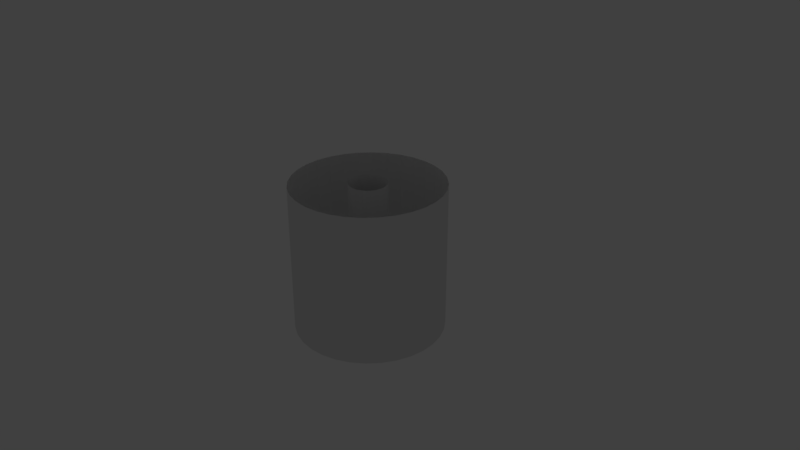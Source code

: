 # Source: tubes.blend  (saved by Blender 2.79.0; exported with 4.5.12 LTS)
import bpy
from mathutils import Matrix  # noqa: F401  (used for matrix-valued properties, if any)

bpy.ops.wm.read_factory_settings(use_empty=True)
scene = bpy.context.scene
scene.name = 'Scene'

# ---- collections
col_collection_1 = bpy.data.collections.new('Collection 1'); scene.collection.children.link(col_collection_1)
col_collection_1.hide_render = True
col_collection_1.hide_viewport = True
col_collection_2 = bpy.data.collections.new('Collection 2'); scene.collection.children.link(col_collection_2)
col_collection_2.hide_render = True
col_collection_2.hide_viewport = True
col_collection_3 = bpy.data.collections.new('Collection 3'); scene.collection.children.link(col_collection_3)
col_collection_3.hide_render = True
col_collection_3.hide_viewport = True
col_collection_4 = bpy.data.collections.new('Collection 4'); scene.collection.children.link(col_collection_4)
col_collection_4.hide_render = True
col_collection_4.hide_viewport = True
col_collection_5 = bpy.data.collections.new('Collection 5'); scene.collection.children.link(col_collection_5)
col_collection_5.hide_render = True
col_collection_5.hide_viewport = True
col_collection_6 = bpy.data.collections.new('Collection 6'); scene.collection.children.link(col_collection_6)
col_collection_6.hide_render = True
col_collection_6.hide_viewport = True
col_collection_7 = bpy.data.collections.new('Collection 7'); scene.collection.children.link(col_collection_7)
col_collection_7.hide_render = True
col_collection_7.hide_viewport = True
col_collection_8 = bpy.data.collections.new('Collection 8'); scene.collection.children.link(col_collection_8)
col_collection_8.hide_render = True
col_collection_8.hide_viewport = True
col_collection_9 = bpy.data.collections.new('Collection 9'); scene.collection.children.link(col_collection_9)
col_collection_9.hide_render = True
col_collection_9.hide_viewport = True
col_collection_10 = bpy.data.collections.new('Collection 10'); scene.collection.children.link(col_collection_10)
col_collection_10.hide_render = True
col_collection_10.hide_viewport = True
col_collection_11 = bpy.data.collections.new('Collection 11'); scene.collection.children.link(col_collection_11)
col_collection_11.hide_render = True
col_collection_11.hide_viewport = True
col_collection_12 = bpy.data.collections.new('Collection 12'); scene.collection.children.link(col_collection_12)
col_collection_12.hide_render = True
col_collection_12.hide_viewport = True
col_collection_13 = bpy.data.collections.new('Collection 13'); scene.collection.children.link(col_collection_13)
col_collection_13.hide_render = True
col_collection_13.hide_viewport = True
col_collection_14 = bpy.data.collections.new('Collection 14'); scene.collection.children.link(col_collection_14)

# ---- world
world_world = bpy.data.worlds.new('World'); scene.world = world_world
world_world.color = (0.05088, 0.05088, 0.05088)
world_world.use_sun_shadow = False
world_world.sun_shadow_jitter_overblur = 0.0
world_world.cycles.sampling_method = 'MANUAL'

# ---- cameras
cam_camera = bpy.data.cameras.new('Camera')
cam_camera.clip_end = 100.0
cam_camera.lens = 35.0
cam_camera.sensor_width = 32.0
cam_camera.sensor_height = 18.0
cam_camera.ortho_scale = 7.314
cam_camera.dof.focus_distance = 0.0
cam_camera.dof.aperture_fstop = 128.0

# ---- lights
light_lamp = bpy.data.lights.new('Lamp', 'POINT')
light_lamp.transmission_factor = 0.0
light_lamp.cutoff_distance = 30.0
light_lamp.energy = 100.0
light_lamp.shadow_buffer_clip_start = 1.001
light_lamp.shadow_soft_size = 0.1
light_lamp.shadow_maximum_resolution = 0.006
light_lamp.use_absolute_resolution = True

# ---- meshes
me_cylinder = bpy.data.meshes.new('Cylinder')
me_cylinder.from_pydata([(0.0, 1.0, -1.0), (0.0, 1.0, 1.0), (0.1951, 0.9808, -1.0), (0.1951, 0.9808, 1.0), (0.3827, 0.9239, -1.0), (0.3827, 0.9239, 1.0), (0.5556, 0.8315, -1.0), (0.5556, 0.8315, 1.0), (0.7071, 0.7071, -1.0), (0.7071, 0.7071, 1.0), (0.8315, 0.5556, -1.0), (0.8315, 0.5556, 1.0), (0.9239, 0.3827, -1.0), (0.9239, 0.3827, 1.0), (0.9808, 0.1951, -1.0), (0.9808, 0.1951, 1.0), (1.0, 7.55e-08, -1.0), (1.0, 7.55e-08, 1.0), (0.9808, -0.1951, -1.0), (0.9808, -0.1951, 1.0), (0.9239, -0.3827, -1.0), (0.9239, -0.3827, 1.0), (0.8315, -0.5556, -1.0), (0.8315, -0.5556, 1.0), (0.7071, -0.7071, -1.0), (0.7071, -0.7071, 1.0), (0.5556, -0.8315, -1.0), (0.5556, -0.8315, 1.0), (0.3827, -0.9239, -1.0), (0.3827, -0.9239, 1.0), (0.1951, -0.9808, -1.0), (0.1951, -0.9808, 1.0), (-3.258e-07, -1.0, -1.0), (-3.258e-07, -1.0, 1.0), (-0.1951, -0.9808, -1.0), (-0.1951, -0.9808, 1.0), (-0.3827, -0.9239, -1.0), (-0.3827, -0.9239, 1.0), (-0.5556, -0.8315, -1.0), (-0.5556, -0.8315, 1.0), (-0.7071, -0.7071, -1.0), (-0.7071, -0.7071, 1.0), (-0.8315, -0.5556, -1.0), (-0.8315, -0.5556, 1.0), (-0.9239, -0.3827, -1.0), (-0.9239, -0.3827, 1.0), (-0.9808, -0.1951, -1.0), (-0.9808, -0.1951, 1.0), (-1.0, 9.656e-07, -1.0), (-1.0, 9.656e-07, 1.0), (-0.9808, 0.1951, -1.0), (-0.9808, 0.1951, 1.0), (-0.9239, 0.3827, -1.0), (-0.9239, 0.3827, 1.0), (-0.8315, 0.5556, -1.0), (-0.8315, 0.5556, 1.0), (-0.7071, 0.7071, -1.0), (-0.7071, 0.7071, 1.0), (-0.5556, 0.8315, -1.0), (-0.5556, 0.8315, 1.0), (-0.3827, 0.9239, -1.0), (-0.3827, 0.9239, 1.0), (-0.1951, 0.9808, -1.0), (-0.1951, 0.9808, 1.0), (0.0, 1.0, 1.0), (0.1951, 0.9808, 1.0), (0.3827, 0.9239, 1.0), (0.5556, 0.8315, 1.0), (0.7071, 0.7071, 1.0), (0.8315, 0.5556, 1.0), (0.9239, 0.3827, 1.0), (0.9808, 0.1951, 1.0), (1.0, 7.55e-08, 1.0), (0.9808, -0.1951, 1.0), (0.9239, -0.3827, 1.0), (0.8315, -0.5556, 1.0), (0.7071, -0.7071, 1.0), (0.5556, -0.8315, 1.0), (0.3827, -0.9239, 1.0), (0.1951, -0.9808, 1.0), (-3.258e-07, -1.0, 1.0), (-0.1951, -0.9808, 1.0), (-0.3827, -0.9239, 1.0), (-0.5556, -0.8315, 1.0), (-0.7071, -0.7071, 1.0), (-0.8315, -0.5556, 1.0), (-0.9239, -0.3827, 1.0), (-0.9808, -0.1951, 1.0), (-1.0, 9.656e-07, 1.0), (-0.9808, 0.1951, 1.0), (-0.9239, 0.3827, 1.0), (-0.8315, 0.5556, 1.0), (-0.7071, 0.7071, 1.0), (-0.5556, 0.8315, 1.0), (-0.3827, 0.9239, 1.0), (-0.1951, 0.9808, 1.0)], [], [(0, 1, 3, 2), (2, 3, 5, 4), (4, 5, 7, 6), (6, 7, 9, 8), (8, 9, 11, 10), (10, 11, 13, 12), (12, 13, 15, 14), (14, 15, 17, 16), (16, 17, 19, 18), (18, 19, 21, 20), (20, 21, 23, 22), (22, 23, 25, 24), (24, 25, 27, 26), (26, 27, 29, 28), (28, 29, 31, 30), (30, 31, 33, 32), (32, 33, 35, 34), (34, 35, 37, 36), (36, 37, 39, 38), (38, 39, 41, 40), (40, 41, 43, 42), (42, 43, 45, 44), (44, 45, 47, 46), (46, 47, 49, 48), (48, 49, 51, 50), (50, 51, 53, 52), (52, 53, 55, 54), (54, 55, 57, 56), (56, 57, 59, 58), (58, 59, 61, 60), (35, 33, 80, 81), (60, 61, 63, 62), (62, 63, 1, 0), (17, 15, 71, 72), (53, 51, 89, 90), (9, 7, 67, 68), (27, 25, 76, 77), (45, 43, 85, 86), (63, 61, 94, 95), (19, 17, 72, 73), (37, 35, 81, 82), (55, 53, 90, 91), (11, 9, 68, 69), (29, 27, 77, 78), (47, 45, 86, 87), (3, 1, 64, 65), (1, 63, 95, 64), (21, 19, 73, 74), (39, 37, 82, 83), (57, 55, 91, 92), (13, 11, 69, 70), (31, 29, 78, 79), (49, 47, 87, 88), (5, 3, 65, 66), (23, 21, 74, 75), (41, 39, 83, 84), (59, 57, 92, 93), (15, 13, 70, 71), (33, 31, 79, 80), (51, 49, 88, 89), (7, 5, 66, 67), (25, 23, 75, 76), (43, 41, 84, 85), (61, 59, 93, 94)])
me_cylinder.use_remesh_preserve_volume = False
me_cylinder.use_remesh_preserve_attributes = False
me_cylinder.use_mirror_vertex_groups = False
me_cylinder.update()
me_cylinder_003 = bpy.data.meshes.new('Cylinder.003')
me_cylinder_003.from_pydata([(0.0, 1.0, -1.0), (0.0, 1.0, 1.0), (0.1951, 0.9808, -1.0), (0.1951, 0.9808, 1.0), (0.3827, 0.9239, -1.0), (0.3827, 0.9239, 1.0), (0.5556, 0.8315, -1.0), (0.5556, 0.8315, 1.0), (0.7071, 0.7071, -1.0), (0.7071, 0.7071, 1.0), (0.8315, 0.5556, -1.0), (0.8315, 0.5556, 1.0), (0.9239, 0.3827, -1.0), (0.9239, 0.3827, 1.0), (0.9808, 0.1951, -1.0), (0.9808, 0.1951, 1.0), (1.0, 7.55e-08, -1.0), (1.0, 7.55e-08, 1.0), (0.9808, -0.1951, -1.0), (0.9808, -0.1951, 1.0), (0.9239, -0.3827, -1.0), (0.9239, -0.3827, 1.0), (0.8315, -0.5556, -1.0), (0.8315, -0.5556, 1.0), (0.7071, -0.7071, -1.0), (0.7071, -0.7071, 1.0), (0.5556, -0.8315, -1.0), (0.5556, -0.8315, 1.0), (0.3827, -0.9239, -1.0), (0.3827, -0.9239, 1.0), (0.1951, -0.9808, -1.0), (0.1951, -0.9808, 1.0), (-3.258e-07, -1.0, -1.0), (-3.258e-07, -1.0, 1.0), (-0.1951, -0.9808, -1.0), (-0.1951, -0.9808, 1.0), (-0.3827, -0.9239, -1.0), (-0.3827, -0.9239, 1.0), (-0.5556, -0.8315, -1.0), (-0.5556, -0.8315, 1.0), (-0.7071, -0.7071, -1.0), (-0.7071, -0.7071, 1.0), (-0.8315, -0.5556, -1.0), (-0.8315, -0.5556, 1.0), (-0.9239, -0.3827, -1.0), (-0.9239, -0.3827, 1.0), (-0.9808, -0.1951, -1.0), (-0.9808, -0.1951, 1.0), (-1.0, 9.656e-07, -1.0), (-1.0, 9.656e-07, 1.0), (-0.9808, 0.1951, -1.0), (-0.9808, 0.1951, 1.0), (-0.9239, 0.3827, -1.0), (-0.9239, 0.3827, 1.0), (-0.8315, 0.5556, -1.0), (-0.8315, 0.5556, 1.0), (-0.7071, 0.7071, -1.0), (-0.7071, 0.7071, 1.0), (-0.5556, 0.8315, -1.0), (-0.5556, 0.8315, 1.0), (-0.3827, 0.9239, -1.0), (-0.3827, 0.9239, 1.0), (-0.1951, 0.9808, -1.0), (-0.1951, 0.9808, 1.0), (0.0, 1.0, 1.0), (0.1951, 0.9808, 1.0), (0.3827, 0.9239, 1.0), (0.5556, 0.8315, 1.0), (0.7071, 0.7071, 1.0), (0.8315, 0.5556, 1.0), (0.9239, 0.3827, 1.0), (0.9808, 0.1951, 1.0), (1.0, 7.55e-08, 1.0), (0.9808, -0.1951, 1.0), (0.9239, -0.3827, 1.0), (0.8315, -0.5556, 1.0), (0.7071, -0.7071, 1.0), (0.5556, -0.8315, 1.0), (0.3827, -0.9239, 1.0), (0.1951, -0.9808, 1.0), (-3.258e-07, -1.0, 1.0), (-0.1951, -0.9808, 1.0), (-0.3827, -0.9239, 1.0), (-0.5556, -0.8315, 1.0), (-0.7071, -0.7071, 1.0), (-0.8315, -0.5556, 1.0), (-0.9239, -0.3827, 1.0), (-0.9808, -0.1951, 1.0), (-1.0, 9.656e-07, 1.0), (-0.9808, 0.1951, 1.0), (-0.9239, 0.3827, 1.0), (-0.8315, 0.5556, 1.0), (-0.7071, 0.7071, 1.0), (-0.5556, 0.8315, 1.0), (-0.3827, 0.9239, 1.0), (-0.1951, 0.9808, 1.0)], [], [(0, 2, 3, 1), (2, 4, 5, 3), (4, 6, 7, 5), (6, 8, 9, 7), (8, 10, 11, 9), (10, 12, 13, 11), (12, 14, 15, 13), (14, 16, 17, 15), (16, 18, 19, 17), (18, 20, 21, 19), (20, 22, 23, 21), (22, 24, 25, 23), (24, 26, 27, 25), (26, 28, 29, 27), (28, 30, 31, 29), (30, 32, 33, 31), (32, 34, 35, 33), (34, 36, 37, 35), (36, 38, 39, 37), (38, 40, 41, 39), (40, 42, 43, 41), (42, 44, 45, 43), (44, 46, 47, 45), (46, 48, 49, 47), (48, 50, 51, 49), (50, 52, 53, 51), (52, 54, 55, 53), (54, 56, 57, 55), (56, 58, 59, 57), (58, 60, 61, 59), (35, 81, 80, 33), (60, 62, 63, 61), (62, 0, 1, 63), (17, 72, 71, 15), (53, 90, 89, 51), (9, 68, 67, 7), (27, 77, 76, 25), (45, 86, 85, 43), (63, 95, 94, 61), (19, 73, 72, 17), (37, 82, 81, 35), (55, 91, 90, 53), (11, 69, 68, 9), (29, 78, 77, 27), (47, 87, 86, 45), (3, 65, 64, 1), (1, 64, 95, 63), (21, 74, 73, 19), (39, 83, 82, 37), (57, 92, 91, 55), (13, 70, 69, 11), (31, 79, 78, 29), (49, 88, 87, 47), (5, 66, 65, 3), (23, 75, 74, 21), (41, 84, 83, 39), (59, 93, 92, 57), (15, 71, 70, 13), (33, 80, 79, 31), (51, 89, 88, 49), (7, 67, 66, 5), (25, 76, 75, 23), (43, 85, 84, 41), (61, 94, 93, 59)])
me_cylinder_003.use_remesh_preserve_volume = False
me_cylinder_003.use_remesh_preserve_attributes = False
me_cylinder_003.use_mirror_vertex_groups = False
me_cylinder_003.update()
me_torus_001 = bpy.data.meshes.new('Torus.001')
me_torus_001.from_pydata([(1.25, 0.0, 0.0), (1.245, 0.0, 0.04877), (1.231, 0.0, 0.09567), (1.208, 0.0, 0.1389), (1.177, 0.0, 0.1768), (1.139, 0.0, 0.2079), (1.096, 0.0, 0.231), (1.049, 0.0, 0.2452), (1.0, 0.0, 0.25), (0.9512, 0.0, 0.2452), (0.9043, 0.0, 0.231), (0.8611, 0.0, 0.2079), (0.8232, 0.0, 0.1768), (0.7921, 0.0, 0.1389), (0.769, 0.0, 0.09567), (0.7548, 0.0, 0.04877), (0.75, 0.0, 3.062e-17), (0.7548, 0.0, -0.04877), (0.769, 0.0, -0.09567), (0.7921, 0.0, -0.1389), (0.8232, 0.0, -0.1768), (0.8611, 0.0, -0.2079), (0.9043, 0.0, -0.231), (0.9512, 0.0, -0.2452), (1.0, 0.0, -0.25), (1.049, 0.0, -0.2452), (1.096, 0.0, -0.231), (1.139, 0.0, -0.2079), (1.177, 0.0, -0.1768), (1.208, 0.0, -0.1389), (1.231, 0.0, -0.09567), (1.245, 0.0, -0.04877), (1.226, 0.2439, 0.0), (1.221, 0.2429, 0.04877), (1.207, 0.2402, 0.09567), (1.185, 0.2356, 0.1389), (1.154, 0.2296, 0.1768), (1.117, 0.2222, 0.2079), (1.075, 0.2138, 0.231), (1.029, 0.2046, 0.2452), (0.9808, 0.1951, 0.25), (0.9329, 0.1856, 0.2452), (0.887, 0.1764, 0.231), (0.8446, 0.168, 0.2079), (0.8074, 0.1606, 0.1768), (0.7769, 0.1545, 0.1389), (0.7543, 0.15, 0.09567), (0.7403, 0.1473, 0.04877), (0.7356, 0.1463, 3.062e-17), (0.7403, 0.1473, -0.04877), (0.7543, 0.15, -0.09567), (0.7769, 0.1545, -0.1389), (0.8074, 0.1606, -0.1768), (0.8446, 0.168, -0.2079), (0.887, 0.1764, -0.231), (0.9329, 0.1856, -0.2452), (0.9808, 0.1951, -0.25), (1.029, 0.2046, -0.2452), (1.075, 0.2138, -0.231), (1.117, 0.2222, -0.2079), (1.154, 0.2296, -0.1768), (1.185, 0.2356, -0.1389), (1.207, 0.2402, -0.09567), (1.221, 0.2429, -0.04877), (1.155, 0.4784, 0.0), (1.15, 0.4765, 0.04877), (1.137, 0.4711, 0.09567), (1.116, 0.4622, 0.1389), (1.087, 0.4503, 0.1768), (1.052, 0.4358, 0.2079), (1.012, 0.4193, 0.231), (0.9689, 0.4013, 0.2452), (0.9239, 0.3827, 0.25), (0.8788, 0.364, 0.2452), (0.8355, 0.3461, 0.231), (0.7956, 0.3295, 0.2079), (0.7606, 0.315, 0.1768), (0.7318, 0.3031, 0.1389), (0.7105, 0.2943, 0.09567), (0.6973, 0.2889, 0.04877), (0.6929, 0.287, 3.062e-17), (0.6973, 0.2889, -0.04877), (0.7105, 0.2943, -0.09567), (0.7318, 0.3031, -0.1389), (0.7606, 0.315, -0.1768), (0.7956, 0.3295, -0.2079), (0.8355, 0.3461, -0.231), (0.8788, 0.364, -0.2452), (0.9239, 0.3827, -0.25), (0.9689, 0.4013, -0.2452), (1.012, 0.4193, -0.231), (1.052, 0.4358, -0.2079), (1.087, 0.4503, -0.1768), (1.116, 0.4622, -0.1389), (1.137, 0.4711, -0.09567), (1.15, 0.4765, -0.04877), (1.039, 0.6945, 0.0), (1.035, 0.6918, 0.04877), (1.024, 0.6839, 0.09567), (1.004, 0.6711, 0.1389), (0.9785, 0.6538, 0.1768), (0.947, 0.6327, 0.2079), (0.911, 0.6087, 0.231), (0.872, 0.5827, 0.2452), (0.8315, 0.5556, 0.25), (0.7909, 0.5285, 0.2452), (0.7519, 0.5024, 0.231), (0.716, 0.4784, 0.2079), (0.6845, 0.4574, 0.1768), (0.6586, 0.4401, 0.1389), (0.6394, 0.4273, 0.09567), (0.6276, 0.4193, 0.04877), (0.6236, 0.4167, 3.062e-17), (0.6276, 0.4193, -0.04877), (0.6394, 0.4273, -0.09567), (0.6586, 0.4401, -0.1389), (0.6845, 0.4574, -0.1768), (0.716, 0.4784, -0.2079), (0.7519, 0.5024, -0.231), (0.7909, 0.5285, -0.2452), (0.8315, 0.5556, -0.25), (0.872, 0.5827, -0.2452), (0.911, 0.6087, -0.231), (0.947, 0.6327, -0.2079), (0.9785, 0.6538, -0.1768), (1.004, 0.6711, -0.1389), (1.024, 0.6839, -0.09567), (1.035, 0.6918, -0.04877), (0.8839, 0.8839, 0.0), (0.8805, 0.8805, 0.04877), (0.8704, 0.8704, 0.09567), (0.8541, 0.8541, 0.1389), (0.8321, 0.8321, 0.1768), (0.8053, 0.8053, 0.2079), (0.7748, 0.7748, 0.231), (0.7416, 0.7416, 0.2452), (0.7071, 0.7071, 0.25), (0.6726, 0.6726, 0.2452), (0.6395, 0.6395, 0.231), (0.6089, 0.6089, 0.2079), (0.5821, 0.5821, 0.1768), (0.5601, 0.5601, 0.1389), (0.5438, 0.5438, 0.09567), (0.5337, 0.5337, 0.04877), (0.5303, 0.5303, 3.062e-17), (0.5337, 0.5337, -0.04877), (0.5438, 0.5438, -0.09567), (0.5601, 0.5601, -0.1389), (0.5821, 0.5821, -0.1768), (0.6089, 0.6089, -0.2079), (0.6395, 0.6395, -0.231), (0.6726, 0.6726, -0.2452), (0.7071, 0.7071, -0.25), (0.7416, 0.7416, -0.2452), (0.7748, 0.7748, -0.231), (0.8053, 0.8053, -0.2079), (0.8321, 0.8321, -0.1768), (0.8541, 0.8541, -0.1389), (0.8704, 0.8704, -0.09567), (0.8805, 0.8805, -0.04877), (0.6945, 1.039, 0.0), (0.6918, 1.035, 0.04877), (0.6839, 1.024, 0.09567), (0.6711, 1.004, 0.1389), (0.6538, 0.9785, 0.1768), (0.6327, 0.947, 0.2079), (0.6087, 0.911, 0.231), (0.5827, 0.872, 0.2452), (0.5556, 0.8315, 0.25), (0.5285, 0.7909, 0.2452), (0.5024, 0.7519, 0.231), (0.4784, 0.716, 0.2079), (0.4574, 0.6845, 0.1768), (0.4401, 0.6586, 0.1389), (0.4273, 0.6394, 0.09567), (0.4193, 0.6276, 0.04877), (0.4167, 0.6236, 3.062e-17), (0.4193, 0.6276, -0.04877), (0.4273, 0.6394, -0.09567), (0.4401, 0.6586, -0.1389), (0.4574, 0.6845, -0.1768), (0.4784, 0.716, -0.2079), (0.5024, 0.7519, -0.231), (0.5285, 0.7909, -0.2452), (0.5556, 0.8315, -0.25), (0.5827, 0.872, -0.2452), (0.6087, 0.911, -0.231), (0.6327, 0.947, -0.2079), (0.6538, 0.9785, -0.1768), (0.6711, 1.004, -0.1389), (0.6839, 1.024, -0.09567), (0.6918, 1.035, -0.04877), (0.4784, 1.155, 0.0), (0.4765, 1.15, 0.04877), (0.4711, 1.137, 0.09567), (0.4622, 1.116, 0.1389), (0.4503, 1.087, 0.1768), (0.4358, 1.052, 0.2079), (0.4193, 1.012, 0.231), (0.4013, 0.9689, 0.2452), (0.3827, 0.9239, 0.25), (0.364, 0.8788, 0.2452), (0.3461, 0.8355, 0.231), (0.3295, 0.7956, 0.2079), (0.315, 0.7606, 0.1768), (0.3031, 0.7318, 0.1389), (0.2943, 0.7105, 0.09567), (0.2889, 0.6973, 0.04877), (0.287, 0.6929, 3.062e-17), (0.2889, 0.6973, -0.04877), (0.2943, 0.7105, -0.09567), (0.3031, 0.7318, -0.1389), (0.315, 0.7606, -0.1768), (0.3295, 0.7956, -0.2079), (0.3461, 0.8355, -0.231), (0.364, 0.8788, -0.2452), (0.3827, 0.9239, -0.25), (0.4013, 0.9689, -0.2452), (0.4193, 1.012, -0.231), (0.4358, 1.052, -0.2079), (0.4503, 1.087, -0.1768), (0.4622, 1.116, -0.1389), (0.4711, 1.137, -0.09567), (0.4765, 1.15, -0.04877), (0.2439, 1.226, 0.0), (0.2429, 1.221, 0.04877), (0.2402, 1.207, 0.09567), (0.2356, 1.185, 0.1389), (0.2296, 1.154, 0.1768), (0.2222, 1.117, 0.2079), (0.2138, 1.075, 0.231), (0.2046, 1.029, 0.2452), (0.1951, 0.9808, 0.25), (0.1856, 0.9329, 0.2452), (0.1764, 0.887, 0.231), (0.168, 0.8446, 0.2079), (0.1606, 0.8074, 0.1768), (0.1545, 0.7769, 0.1389), (0.15, 0.7543, 0.09567), (0.1473, 0.7403, 0.04877), (0.1463, 0.7356, 3.062e-17), (0.1473, 0.7403, -0.04877), (0.15, 0.7543, -0.09567), (0.1545, 0.7769, -0.1389), (0.1606, 0.8074, -0.1768), (0.168, 0.8446, -0.2079), (0.1764, 0.887, -0.231), (0.1856, 0.9329, -0.2452), (0.1951, 0.9808, -0.25), (0.2046, 1.029, -0.2452), (0.2138, 1.075, -0.231), (0.2222, 1.117, -0.2079), (0.2296, 1.154, -0.1768), (0.2356, 1.185, -0.1389), (0.2402, 1.207, -0.09567), (0.2429, 1.221, -0.04877), (9.437e-08, 1.25, 0.0), (9.401e-08, 1.245, 0.04877), (9.294e-08, 1.231, 0.09567), (9.119e-08, 1.208, 0.1389), (8.884e-08, 1.177, 0.1768), (8.598e-08, 1.139, 0.2079), (8.272e-08, 1.096, 0.231), (7.918e-08, 1.049, 0.2452), (7.55e-08, 1.0, 0.25), (7.182e-08, 0.9512, 0.2452), (6.827e-08, 0.9043, 0.231), (6.501e-08, 0.8611, 0.2079), (6.215e-08, 0.8232, 0.1768), (5.98e-08, 0.7921, 0.1389), (5.806e-08, 0.769, 0.09567), (5.699e-08, 0.7548, 0.04877), (5.662e-08, 0.75, 3.062e-17), (5.699e-08, 0.7548, -0.04877), (5.806e-08, 0.769, -0.09567), (5.98e-08, 0.7921, -0.1389), (6.215e-08, 0.8232, -0.1768), (6.501e-08, 0.8611, -0.2079), (6.827e-08, 0.9043, -0.231), (7.182e-08, 0.9512, -0.2452), (7.55e-08, 1.0, -0.25), (7.918e-08, 1.049, -0.2452), (8.272e-08, 1.096, -0.231), (8.598e-08, 1.139, -0.2079), (8.884e-08, 1.177, -0.1768), (9.119e-08, 1.208, -0.1389), (9.294e-08, 1.231, -0.09567), (9.401e-08, 1.245, -0.04877), (-0.2439, 1.226, 0.0), (-0.2429, 1.221, 0.04877), (-0.2402, 1.207, 0.09567), (-0.2356, 1.185, 0.1389), (-0.2296, 1.154, 0.1768), (-0.2222, 1.117, 0.2079), (-0.2138, 1.075, 0.231), (-0.2046, 1.029, 0.2452), (-0.1951, 0.9808, 0.25), (-0.1856, 0.9329, 0.2452), (-0.1764, 0.887, 0.231), (-0.168, 0.8446, 0.2079), (-0.1606, 0.8074, 0.1768), (-0.1545, 0.7769, 0.1389), (-0.15, 0.7543, 0.09567), (-0.1473, 0.7403, 0.04877), (-0.1463, 0.7356, 3.062e-17), (-0.1473, 0.7403, -0.04877), (-0.15, 0.7543, -0.09567), (-0.1545, 0.7769, -0.1389), (-0.1606, 0.8074, -0.1768), (-0.168, 0.8446, -0.2079), (-0.1764, 0.887, -0.231), (-0.1856, 0.9329, -0.2452), (-0.1951, 0.9808, -0.25), (-0.2046, 1.029, -0.2452), (-0.2138, 1.075, -0.231), (-0.2222, 1.117, -0.2079), (-0.2296, 1.154, -0.1768), (-0.2356, 1.185, -0.1389), (-0.2402, 1.207, -0.09567), (-0.2429, 1.221, -0.04877), (-0.4784, 1.155, 0.0), (-0.4765, 1.15, 0.04877), (-0.4711, 1.137, 0.09567), (-0.4622, 1.116, 0.1389), (-0.4503, 1.087, 0.1768), (-0.4358, 1.052, 0.2079), (-0.4193, 1.012, 0.231), (-0.4013, 0.9689, 0.2452), (-0.3827, 0.9239, 0.25), (-0.364, 0.8788, 0.2452), (-0.3461, 0.8355, 0.231), (-0.3295, 0.7956, 0.2079), (-0.315, 0.7606, 0.1768), (-0.3031, 0.7318, 0.1389), (-0.2943, 0.7105, 0.09567), (-0.2889, 0.6973, 0.04877), (-0.287, 0.6929, 3.062e-17), (-0.2889, 0.6973, -0.04877), (-0.2943, 0.7105, -0.09567), (-0.3031, 0.7318, -0.1389), (-0.315, 0.7606, -0.1768), (-0.3295, 0.7956, -0.2079), (-0.3461, 0.8355, -0.231), (-0.364, 0.8788, -0.2452), (-0.3827, 0.9239, -0.25), (-0.4013, 0.9689, -0.2452), (-0.4193, 1.012, -0.231), (-0.4358, 1.052, -0.2079), (-0.4503, 1.087, -0.1768), (-0.4622, 1.116, -0.1389), (-0.4711, 1.137, -0.09567), (-0.4765, 1.15, -0.04877), (-0.6945, 1.039, 0.0), (-0.6918, 1.035, 0.04877), (-0.6839, 1.024, 0.09567), (-0.6711, 1.004, 0.1389), (-0.6538, 0.9785, 0.1768), (-0.6327, 0.947, 0.2079), (-0.6087, 0.911, 0.231), (-0.5827, 0.872, 0.2452), (-0.5556, 0.8315, 0.25), (-0.5285, 0.7909, 0.2452), (-0.5024, 0.7519, 0.231), (-0.4784, 0.716, 0.2079), (-0.4574, 0.6845, 0.1768), (-0.4401, 0.6586, 0.1389), (-0.4272, 0.6394, 0.09567), (-0.4193, 0.6276, 0.04877), (-0.4167, 0.6236, 3.062e-17), (-0.4193, 0.6276, -0.04877), (-0.4272, 0.6394, -0.09567), (-0.4401, 0.6586, -0.1389), (-0.4574, 0.6845, -0.1768), (-0.4784, 0.716, -0.2079), (-0.5024, 0.7519, -0.231), (-0.5285, 0.7909, -0.2452), (-0.5556, 0.8315, -0.25), (-0.5827, 0.872, -0.2452), (-0.6087, 0.911, -0.231), (-0.6327, 0.947, -0.2079), (-0.6538, 0.9785, -0.1768), (-0.6711, 1.004, -0.1389), (-0.6839, 1.024, -0.09567), (-0.6918, 1.035, -0.04877), (-0.8839, 0.8839, 0.0), (-0.8805, 0.8805, 0.04877), (-0.8704, 0.8704, 0.09567), (-0.8541, 0.8541, 0.1389), (-0.8321, 0.8321, 0.1768), (-0.8053, 0.8053, 0.2079), (-0.7748, 0.7748, 0.231), (-0.7416, 0.7416, 0.2452), (-0.7071, 0.7071, 0.25), (-0.6726, 0.6726, 0.2452), (-0.6395, 0.6395, 0.231), (-0.6089, 0.6089, 0.2079), (-0.5821, 0.5821, 0.1768), (-0.5601, 0.5601, 0.1389), (-0.5438, 0.5438, 0.09567), (-0.5337, 0.5337, 0.04877), (-0.5303, 0.5303, 3.062e-17), (-0.5337, 0.5337, -0.04877), (-0.5438, 0.5438, -0.09567), (-0.5601, 0.5601, -0.1389), (-0.5821, 0.5821, -0.1768), (-0.6089, 0.6089, -0.2079), (-0.6395, 0.6395, -0.231), (-0.6726, 0.6726, -0.2452), (-0.7071, 0.7071, -0.25), (-0.7416, 0.7416, -0.2452), (-0.7748, 0.7748, -0.231), (-0.8053, 0.8053, -0.2079), (-0.8321, 0.8321, -0.1768), (-0.8541, 0.8541, -0.1389), (-0.8704, 0.8704, -0.09567), (-0.8805, 0.8805, -0.04877), (-1.039, 0.6945, 0.0), (-1.035, 0.6918, 0.04877), (-1.024, 0.6839, 0.09567), (-1.004, 0.6711, 0.1389), (-0.9785, 0.6538, 0.1768), (-0.947, 0.6327, 0.2079), (-0.911, 0.6087, 0.231), (-0.872, 0.5827, 0.2452), (-0.8315, 0.5556, 0.25), (-0.7909, 0.5285, 0.2452), (-0.7519, 0.5024, 0.231), (-0.716, 0.4784, 0.2079), (-0.6845, 0.4574, 0.1768), (-0.6586, 0.4401, 0.1389), (-0.6394, 0.4273, 0.09567), (-0.6276, 0.4193, 0.04877), (-0.6236, 0.4167, 3.062e-17), (-0.6276, 0.4193, -0.04877), (-0.6394, 0.4273, -0.09567), (-0.6586, 0.4401, -0.1389), (-0.6845, 0.4574, -0.1768), (-0.716, 0.4784, -0.2079), (-0.7519, 0.5024, -0.231), (-0.7909, 0.5285, -0.2452), (-0.8315, 0.5556, -0.25), (-0.872, 0.5827, -0.2452), (-0.911, 0.6087, -0.231), (-0.947, 0.6327, -0.2079), (-0.9785, 0.6538, -0.1768), (-1.004, 0.6711, -0.1389), (-1.024, 0.6839, -0.09567), (-1.035, 0.6918, -0.04877), (-1.155, 0.4784, 0.0), (-1.15, 0.4765, 0.04877), (-1.137, 0.4711, 0.09567), (-1.116, 0.4622, 0.1389), (-1.087, 0.4503, 0.1768), (-1.052, 0.4358, 0.2079), (-1.012, 0.4193, 0.231), (-0.9689, 0.4013, 0.2452), (-0.9239, 0.3827, 0.25), (-0.8788, 0.364, 0.2452), (-0.8355, 0.3461, 0.231), (-0.7956, 0.3295, 0.2079), (-0.7606, 0.315, 0.1768), (-0.7318, 0.3031, 0.1389), (-0.7105, 0.2943, 0.09567), (-0.6973, 0.2889, 0.04877), (-0.6929, 0.287, 3.062e-17), (-0.6973, 0.2889, -0.04877), (-0.7105, 0.2943, -0.09567), (-0.7318, 0.3031, -0.1389), (-0.7606, 0.315, -0.1768), (-0.7956, 0.3295, -0.2079), (-0.8355, 0.3461, -0.231), (-0.8788, 0.364, -0.2452), (-0.9239, 0.3827, -0.25), (-0.9689, 0.4013, -0.2452), (-1.012, 0.4193, -0.231), (-1.052, 0.4358, -0.2079), (-1.087, 0.4503, -0.1768), (-1.116, 0.4622, -0.1389), (-1.137, 0.4711, -0.09567), (-1.15, 0.4765, -0.04877), (-1.226, 0.2439, 0.0), (-1.221, 0.2429, 0.04877), (-1.207, 0.2402, 0.09567), (-1.185, 0.2356, 0.1389), (-1.154, 0.2296, 0.1768), (-1.117, 0.2222, 0.2079), (-1.075, 0.2138, 0.231), (-1.029, 0.2046, 0.2452), (-0.9808, 0.1951, 0.25), (-0.9329, 0.1856, 0.2452), (-0.887, 0.1764, 0.231), (-0.8446, 0.168, 0.2079), (-0.8074, 0.1606, 0.1768), (-0.7769, 0.1545, 0.1389), (-0.7543, 0.15, 0.09567), (-0.7403, 0.1473, 0.04877), (-0.7356, 0.1463, 3.062e-17), (-0.7403, 0.1473, -0.04877), (-0.7543, 0.15, -0.09567), (-0.7769, 0.1545, -0.1389), (-0.8074, 0.1606, -0.1768), (-0.8446, 0.168, -0.2079), (-0.887, 0.1764, -0.231), (-0.9329, 0.1856, -0.2452), (-0.9808, 0.1951, -0.25), (-1.029, 0.2046, -0.2452), (-1.075, 0.2138, -0.231), (-1.117, 0.2222, -0.2079), (-1.154, 0.2296, -0.1768), (-1.185, 0.2356, -0.1389), (-1.207, 0.2402, -0.09567), (-1.221, 0.2429, -0.04877), (-1.25, 1.093e-07, 0.0), (-1.245, 1.089e-07, 0.04877), (-1.231, 1.076e-07, 0.09567), (-1.208, 1.056e-07, 0.1389), (-1.177, 1.029e-07, 0.1768), (-1.139, 9.957e-08, 0.2079), (-1.096, 9.579e-08, 0.231), (-1.049, 9.169e-08, 0.2452), (-1.0, 8.742e-08, 0.25), (-0.9512, 8.316e-08, 0.2452), (-0.9043, 7.906e-08, 0.231), (-0.8611, 7.528e-08, 0.2079), (-0.8232, 7.197e-08, 0.1768), (-0.7921, 6.925e-08, 0.1389), (-0.769, 6.723e-08, 0.09567), (-0.7548, 6.599e-08, 0.04877), (-0.75, 6.557e-08, 3.062e-17), (-0.7548, 6.599e-08, -0.04877), (-0.769, 6.723e-08, -0.09567), (-0.7921, 6.925e-08, -0.1389), (-0.8232, 7.197e-08, -0.1768), (-0.8611, 7.528e-08, -0.2079), (-0.9043, 7.906e-08, -0.231), (-0.9512, 8.316e-08, -0.2452), (-1.0, 8.742e-08, -0.25), (-1.049, 9.169e-08, -0.2452), (-1.096, 9.579e-08, -0.231), (-1.139, 9.957e-08, -0.2079), (-1.177, 1.029e-07, -0.1768), (-1.208, 1.056e-07, -0.1389), (-1.231, 1.076e-07, -0.09567), (-1.245, 1.089e-07, -0.04877), (-1.226, -0.2439, 0.0), (-1.221, -0.2429, 0.04877), (-1.207, -0.2402, 0.09567), (-1.185, -0.2356, 0.1389), (-1.154, -0.2296, 0.1768), (-1.117, -0.2222, 0.2079), (-1.075, -0.2138, 0.231), (-1.029, -0.2046, 0.2452), (-0.9808, -0.1951, 0.25), (-0.9329, -0.1856, 0.2452), (-0.887, -0.1764, 0.231), (-0.8446, -0.168, 0.2079), (-0.8074, -0.1606, 0.1768), (-0.7769, -0.1545, 0.1389), (-0.7543, -0.15, 0.09567), (-0.7403, -0.1473, 0.04877), (-0.7356, -0.1463, 3.062e-17), (-0.7403, -0.1473, -0.04877), (-0.7543, -0.15, -0.09567), (-0.7769, -0.1545, -0.1389), (-0.8074, -0.1606, -0.1768), (-0.8446, -0.168, -0.2079), (-0.887, -0.1764, -0.231), (-0.9329, -0.1856, -0.2452), (-0.9808, -0.1951, -0.25), (-1.029, -0.2046, -0.2452), (-1.075, -0.2138, -0.231), (-1.117, -0.2222, -0.2079), (-1.154, -0.2296, -0.1768), (-1.185, -0.2356, -0.1389), (-1.207, -0.2402, -0.09567), (-1.221, -0.2429, -0.04877), (-1.155, -0.4784, 0.0), (-1.15, -0.4765, 0.04877), (-1.137, -0.4711, 0.09567), (-1.116, -0.4622, 0.1389), (-1.087, -0.4503, 0.1768), (-1.052, -0.4358, 0.2079), (-1.012, -0.4193, 0.231), (-0.9689, -0.4013, 0.2452), (-0.9239, -0.3827, 0.25), (-0.8788, -0.364, 0.2452), (-0.8355, -0.3461, 0.231), (-0.7956, -0.3295, 0.2079), (-0.7606, -0.315, 0.1768), (-0.7318, -0.3031, 0.1389), (-0.7105, -0.2943, 0.09567), (-0.6973, -0.2889, 0.04877), (-0.6929, -0.287, 3.062e-17), (-0.6973, -0.2889, -0.04877), (-0.7105, -0.2943, -0.09567), (-0.7318, -0.3031, -0.1389), (-0.7606, -0.315, -0.1768), (-0.7956, -0.3295, -0.2079), (-0.8355, -0.3461, -0.231), (-0.8788, -0.364, -0.2452), (-0.9239, -0.3827, -0.25), (-0.9689, -0.4013, -0.2452), (-1.012, -0.4193, -0.231), (-1.052, -0.4358, -0.2079), (-1.087, -0.4503, -0.1768), (-1.116, -0.4622, -0.1389), (-1.137, -0.4711, -0.09567), (-1.15, -0.4765, -0.04877), (-1.039, -0.6945, 0.0), (-1.035, -0.6918, 0.04877), (-1.024, -0.6839, 0.09567), (-1.004, -0.6711, 0.1389), (-0.9785, -0.6538, 0.1768), (-0.947, -0.6327, 0.2079), (-0.911, -0.6087, 0.231), (-0.872, -0.5827, 0.2452), (-0.8315, -0.5556, 0.25), (-0.7909, -0.5285, 0.2452), (-0.7519, -0.5024, 0.231), (-0.716, -0.4784, 0.2079), (-0.6845, -0.4574, 0.1768), (-0.6586, -0.4401, 0.1389), (-0.6394, -0.4273, 0.09567), (-0.6276, -0.4193, 0.04877), (-0.6236, -0.4167, 3.062e-17), (-0.6276, -0.4193, -0.04877), (-0.6394, -0.4273, -0.09567), (-0.6586, -0.4401, -0.1389), (-0.6845, -0.4574, -0.1768), (-0.716, -0.4784, -0.2079), (-0.7519, -0.5024, -0.231), (-0.7909, -0.5285, -0.2452), (-0.8315, -0.5556, -0.25), (-0.872, -0.5827, -0.2452), (-0.911, -0.6087, -0.231), (-0.947, -0.6327, -0.2079), (-0.9785, -0.6538, -0.1768), (-1.004, -0.6711, -0.1389), (-1.024, -0.6839, -0.09567), (-1.035, -0.6918, -0.04877), (-0.8839, -0.8839, 0.0), (-0.8805, -0.8805, 0.04877), (-0.8704, -0.8704, 0.09567), (-0.8541, -0.8541, 0.1389), (-0.8321, -0.8321, 0.1768), (-0.8053, -0.8053, 0.2079), (-0.7748, -0.7748, 0.231), (-0.7416, -0.7416, 0.2452), (-0.7071, -0.7071, 0.25), (-0.6726, -0.6726, 0.2452), (-0.6395, -0.6395, 0.231), (-0.6089, -0.6089, 0.2079), (-0.5821, -0.5821, 0.1768), (-0.5601, -0.5601, 0.1389), (-0.5438, -0.5438, 0.09567), (-0.5337, -0.5337, 0.04877), (-0.5303, -0.5303, 3.062e-17), (-0.5337, -0.5337, -0.04877), (-0.5438, -0.5438, -0.09567), (-0.5601, -0.5601, -0.1389), (-0.5821, -0.5821, -0.1768), (-0.6089, -0.6089, -0.2079), (-0.6395, -0.6395, -0.231), (-0.6726, -0.6726, -0.2452), (-0.7071, -0.7071, -0.25), (-0.7416, -0.7416, -0.2452), (-0.7748, -0.7748, -0.231), (-0.8053, -0.8053, -0.2079), (-0.8321, -0.8321, -0.1768), (-0.8541, -0.8541, -0.1389), (-0.8704, -0.8704, -0.09567), (-0.8805, -0.8805, -0.04877), (-0.6945, -1.039, 0.0), (-0.6918, -1.035, 0.04877), (-0.6839, -1.024, 0.09567), (-0.6711, -1.004, 0.1389), (-0.6538, -0.9785, 0.1768), (-0.6327, -0.947, 0.2079), (-0.6087, -0.911, 0.231), (-0.5827, -0.872, 0.2452), (-0.5556, -0.8315, 0.25), (-0.5285, -0.7909, 0.2452), (-0.5024, -0.7519, 0.231), (-0.4784, -0.716, 0.2079), (-0.4574, -0.6845, 0.1768), (-0.4401, -0.6586, 0.1389), (-0.4273, -0.6394, 0.09567), (-0.4193, -0.6276, 0.04877), (-0.4167, -0.6236, 3.062e-17), (-0.4193, -0.6276, -0.04877), (-0.4273, -0.6394, -0.09567), (-0.4401, -0.6586, -0.1389), (-0.4574, -0.6845, -0.1768), (-0.4784, -0.716, -0.2079), (-0.5024, -0.7519, -0.231), (-0.5285, -0.7909, -0.2452), (-0.5556, -0.8315, -0.25), (-0.5827, -0.872, -0.2452), (-0.6087, -0.911, -0.231), (-0.6327, -0.947, -0.2079), (-0.6538, -0.9785, -0.1768), (-0.6711, -1.004, -0.1389), (-0.6839, -1.024, -0.09567), (-0.6918, -1.035, -0.04877), (-0.4784, -1.155, 0.0), (-0.4765, -1.15, 0.04877), (-0.4711, -1.137, 0.09567), (-0.4622, -1.116, 0.1389), (-0.4503, -1.087, 0.1768), (-0.4358, -1.052, 0.2079), (-0.4193, -1.012, 0.231), (-0.4013, -0.9689, 0.2452), (-0.3827, -0.9239, 0.25), (-0.364, -0.8788, 0.2452), (-0.3461, -0.8355, 0.231), (-0.3295, -0.7956, 0.2079), (-0.315, -0.7606, 0.1768), (-0.3031, -0.7318, 0.1389), (-0.2943, -0.7105, 0.09567), (-0.2889, -0.6973, 0.04877), (-0.287, -0.6929, 3.062e-17), (-0.2889, -0.6973, -0.04877), (-0.2943, -0.7105, -0.09567), (-0.3031, -0.7318, -0.1389), (-0.315, -0.7606, -0.1768), (-0.3295, -0.7956, -0.2079), (-0.3461, -0.8355, -0.231), (-0.364, -0.8788, -0.2452), (-0.3827, -0.9239, -0.25), (-0.4013, -0.9689, -0.2452), (-0.4193, -1.012, -0.231), (-0.4358, -1.052, -0.2079), (-0.4503, -1.087, -0.1768), (-0.4622, -1.116, -0.1389), (-0.4711, -1.137, -0.09567), (-0.4765, -1.15, -0.04877), (-0.2439, -1.226, 0.0), (-0.2429, -1.221, 0.04877), (-0.2402, -1.207, 0.09567), (-0.2356, -1.185, 0.1389), (-0.2296, -1.154, 0.1768), (-0.2222, -1.117, 0.2079), (-0.2138, -1.075, 0.231), (-0.2046, -1.029, 0.2452), (-0.1951, -0.9808, 0.25), (-0.1856, -0.9329, 0.2452), (-0.1764, -0.887, 0.231), (-0.168, -0.8446, 0.2079), (-0.1606, -0.8074, 0.1768), (-0.1545, -0.7769, 0.1389), (-0.15, -0.7543, 0.09567), (-0.1473, -0.7403, 0.04877), (-0.1463, -0.7356, 3.062e-17), (-0.1473, -0.7403, -0.04877), (-0.15, -0.7543, -0.09567), (-0.1545, -0.7769, -0.1389), (-0.1606, -0.8074, -0.1768), (-0.168, -0.8446, -0.2079), (-0.1764, -0.887, -0.231), (-0.1856, -0.9329, -0.2452), (-0.1951, -0.9808, -0.25), (-0.2046, -1.029, -0.2452), (-0.2138, -1.075, -0.231), (-0.2222, -1.117, -0.2079), (-0.2296, -1.154, -0.1768), (-0.2356, -1.185, -0.1389), (-0.2402, -1.207, -0.09567), (-0.2429, -1.221, -0.04877), (9.437e-08, -1.25, 0.0), (9.401e-08, -1.245, 0.04877), (9.294e-08, -1.231, 0.09567), (9.119e-08, -1.208, 0.1389), (8.884e-08, -1.177, 0.1768), (8.598e-08, -1.139, 0.2079), (8.272e-08, -1.096, 0.231), (7.918e-08, -1.049, 0.2452), (7.55e-08, -1.0, 0.25), (7.182e-08, -0.9512, 0.2452), (6.827e-08, -0.9043, 0.231), (6.501e-08, -0.8611, 0.2079), (6.215e-08, -0.8232, 0.1768), (5.98e-08, -0.7921, 0.1389), (5.806e-08, -0.769, 0.09567), (5.699e-08, -0.7548, 0.04877), (5.662e-08, -0.75, 3.062e-17), (5.699e-08, -0.7548, -0.04877), (5.806e-08, -0.769, -0.09567), (5.98e-08, -0.7921, -0.1389), (6.215e-08, -0.8232, -0.1768), (6.501e-08, -0.8611, -0.2079), (6.827e-08, -0.9043, -0.231), (7.182e-08, -0.9512, -0.2452), (7.55e-08, -1.0, -0.25), (7.918e-08, -1.049, -0.2452), (8.272e-08, -1.096, -0.231), (8.598e-08, -1.139, -0.2079), (8.884e-08, -1.177, -0.1768), (9.119e-08, -1.208, -0.1389), (9.294e-08, -1.231, -0.09567), (9.401e-08, -1.245, -0.04877), (0.2439, -1.226, 0.0), (0.2429, -1.221, 0.04877), (0.2401, -1.207, 0.09567), (0.2356, -1.185, 0.1389), (0.2296, -1.154, 0.1768), (0.2222, -1.117, 0.2079), (0.2138, -1.075, 0.231), (0.2046, -1.029, 0.2452), (0.1951, -0.9808, 0.25), (0.1856, -0.9329, 0.2452), (0.1764, -0.887, 0.231), (0.168, -0.8446, 0.2079), (0.1606, -0.8074, 0.1768), (0.1545, -0.7769, 0.1389), (0.15, -0.7543, 0.09567), (0.1473, -0.7403, 0.04877), (0.1463, -0.7356, 3.062e-17), (0.1473, -0.7403, -0.04877), (0.15, -0.7543, -0.09567), (0.1545, -0.7769, -0.1389), (0.1606, -0.8074, -0.1768), (0.168, -0.8446, -0.2079), (0.1764, -0.887, -0.231), (0.1856, -0.9329, -0.2452), (0.1951, -0.9808, -0.25), (0.2046, -1.029, -0.2452), (0.2138, -1.075, -0.231), (0.2222, -1.117, -0.2079), (0.2296, -1.154, -0.1768), (0.2356, -1.185, -0.1389), (0.2401, -1.207, -0.09567), (0.2429, -1.221, -0.04877), (0.4784, -1.155, 0.0), (0.4765, -1.15, 0.04877), (0.4711, -1.137, 0.09567), (0.4622, -1.116, 0.1389), (0.4503, -1.087, 0.1768), (0.4358, -1.052, 0.2079), (0.4193, -1.012, 0.231), (0.4013, -0.9689, 0.2452), (0.3827, -0.9239, 0.25), (0.364, -0.8788, 0.2452), (0.3461, -0.8355, 0.231), (0.3295, -0.7956, 0.2079), (0.315, -0.7606, 0.1768), (0.3031, -0.7318, 0.1389), (0.2943, -0.7105, 0.09567), (0.2889, -0.6973, 0.04877), (0.287, -0.6929, 3.062e-17), (0.2889, -0.6973, -0.04877), (0.2943, -0.7105, -0.09567), (0.3031, -0.7318, -0.1389), (0.315, -0.7606, -0.1768), (0.3295, -0.7956, -0.2079), (0.3461, -0.8355, -0.231), (0.364, -0.8788, -0.2452), (0.3827, -0.9239, -0.25), (0.4013, -0.9689, -0.2452), (0.4193, -1.012, -0.231), (0.4358, -1.052, -0.2079), (0.4503, -1.087, -0.1768), (0.4622, -1.116, -0.1389), (0.4711, -1.137, -0.09567), (0.4765, -1.15, -0.04877), (0.6945, -1.039, 0.0), (0.6918, -1.035, 0.04877), (0.6839, -1.024, 0.09567), (0.6711, -1.004, 0.1389), (0.6538, -0.9785, 0.1768), (0.6327, -0.947, 0.2079), (0.6087, -0.911, 0.231), (0.5827, -0.872, 0.2452), (0.5556, -0.8315, 0.25), (0.5285, -0.7909, 0.2452), (0.5024, -0.7519, 0.231), (0.4784, -0.716, 0.2079), (0.4574, -0.6845, 0.1768), (0.4401, -0.6586, 0.1389), (0.4273, -0.6394, 0.09567), (0.4193, -0.6276, 0.04877), (0.4167, -0.6236, 3.062e-17), (0.4193, -0.6276, -0.04877), (0.4273, -0.6394, -0.09567), (0.4401, -0.6586, -0.1389), (0.4574, -0.6845, -0.1768), (0.4784, -0.716, -0.2079), (0.5024, -0.7519, -0.231), (0.5285, -0.7909, -0.2452), (0.5556, -0.8315, -0.25), (0.5827, -0.872, -0.2452), (0.6087, -0.911, -0.231), (0.6327, -0.947, -0.2079), (0.6538, -0.9785, -0.1768), (0.6711, -1.004, -0.1389), (0.6839, -1.024, -0.09567), (0.6918, -1.035, -0.04877), (0.8839, -0.8839, 0.0), (0.8805, -0.8805, 0.04877), (0.8704, -0.8704, 0.09567), (0.8541, -0.8541, 0.1389), (0.8321, -0.8321, 0.1768), (0.8053, -0.8053, 0.2079), (0.7748, -0.7748, 0.231), (0.7416, -0.7416, 0.2452), (0.7071, -0.7071, 0.25), (0.6726, -0.6726, 0.2452), (0.6395, -0.6395, 0.231), (0.6089, -0.6089, 0.2079), (0.5821, -0.5821, 0.1768), (0.5601, -0.5601, 0.1389), (0.5438, -0.5438, 0.09567), (0.5337, -0.5337, 0.04877), (0.5303, -0.5303, 3.062e-17), (0.5337, -0.5337, -0.04877), (0.5438, -0.5438, -0.09567), (0.5601, -0.5601, -0.1389), (0.5821, -0.5821, -0.1768), (0.6089, -0.6089, -0.2079), (0.6395, -0.6395, -0.231), (0.6726, -0.6726, -0.2452), (0.7071, -0.7071, -0.25), (0.7416, -0.7416, -0.2452), (0.7748, -0.7748, -0.231), (0.8053, -0.8053, -0.2079), (0.8321, -0.8321, -0.1768), (0.8541, -0.8541, -0.1389), (0.8704, -0.8704, -0.09567), (0.8805, -0.8805, -0.04877), (1.039, -0.6945, 0.0), (1.035, -0.6918, 0.04877), (1.024, -0.6839, 0.09567), (1.004, -0.6711, 0.1389), (0.9785, -0.6538, 0.1768), (0.947, -0.6327, 0.2079), (0.911, -0.6087, 0.231), (0.872, -0.5827, 0.2452), (0.8315, -0.5556, 0.25), (0.7909, -0.5285, 0.2452), (0.7519, -0.5024, 0.231), (0.716, -0.4784, 0.2079), (0.6845, -0.4574, 0.1768), (0.6586, -0.4401, 0.1389), (0.6394, -0.4273, 0.09567), (0.6276, -0.4193, 0.04877), (0.6236, -0.4167, 3.062e-17), (0.6276, -0.4193, -0.04877), (0.6394, -0.4273, -0.09567), (0.6586, -0.4401, -0.1389), (0.6845, -0.4574, -0.1768), (0.716, -0.4784, -0.2079), (0.7519, -0.5024, -0.231), (0.7909, -0.5285, -0.2452), (0.8315, -0.5556, -0.25), (0.872, -0.5827, -0.2452), (0.911, -0.6087, -0.231), (0.947, -0.6327, -0.2079), (0.9785, -0.6538, -0.1768), (1.004, -0.6711, -0.1389), (1.024, -0.6839, -0.09567), (1.035, -0.6918, -0.04877), (1.155, -0.4784, 0.0), (1.15, -0.4765, 0.04877), (1.137, -0.4711, 0.09567), (1.116, -0.4622, 0.1389), (1.087, -0.4503, 0.1768), (1.052, -0.4358, 0.2079), (1.012, -0.4193, 0.231), (0.9689, -0.4013, 0.2452), (0.9239, -0.3827, 0.25), (0.8788, -0.364, 0.2452), (0.8355, -0.3461, 0.231), (0.7956, -0.3295, 0.2079), (0.7606, -0.315, 0.1768), (0.7318, -0.3031, 0.1389), (0.7105, -0.2943, 0.09567), (0.6973, -0.2889, 0.04877), (0.6929, -0.287, 3.062e-17), (0.6973, -0.2889, -0.04877), (0.7105, -0.2943, -0.09567), (0.7318, -0.3031, -0.1389), (0.7606, -0.315, -0.1768), (0.7956, -0.3295, -0.2079), (0.8355, -0.3461, -0.231), (0.8788, -0.364, -0.2452), (0.9239, -0.3827, -0.25), (0.9689, -0.4013, -0.2452), (1.012, -0.4193, -0.231), (1.052, -0.4358, -0.2079), (1.087, -0.4503, -0.1768), (1.116, -0.4622, -0.1389), (1.137, -0.4711, -0.09567), (1.15, -0.4765, -0.04877), (1.226, -0.2439, 0.0), (1.221, -0.2429, 0.04877), (1.207, -0.2402, 0.09567), (1.185, -0.2356, 0.1389), (1.154, -0.2296, 0.1768), (1.117, -0.2222, 0.2079), (1.075, -0.2138, 0.231), (1.029, -0.2046, 0.2452), (0.9808, -0.1951, 0.25), (0.9329, -0.1856, 0.2452), (0.887, -0.1764, 0.231), (0.8446, -0.168, 0.2079), (0.8074, -0.1606, 0.1768), (0.7769, -0.1545, 0.1389), (0.7543, -0.15, 0.09567), (0.7403, -0.1473, 0.04877), (0.7356, -0.1463, 3.062e-17), (0.7403, -0.1473, -0.04877), (0.7543, -0.15, -0.09567), (0.7769, -0.1545, -0.1389), (0.8074, -0.1606, -0.1768), (0.8446, -0.168, -0.2079), (0.887, -0.1764, -0.231), (0.9329, -0.1856, -0.2452), (0.9808, -0.1951, -0.25), (1.029, -0.2046, -0.2452), (1.075, -0.2138, -0.231), (1.117, -0.2222, -0.2079), (1.154, -0.2296, -0.1768), (1.185, -0.2356, -0.1389), (1.207, -0.2402, -0.09567), (1.221, -0.2429, -0.04877)], [], [(0, 32, 33, 1), (1, 33, 34, 2), (2, 34, 35, 3), (3, 35, 36, 4), (4, 36, 37, 5), (5, 37, 38, 6), (6, 38, 39, 7), (7, 39, 40, 8), (8, 40, 41, 9), (9, 41, 42, 10), (10, 42, 43, 11), (11, 43, 44, 12), (12, 44, 45, 13), (13, 45, 46, 14), (14, 46, 47, 15), (15, 47, 48, 16), (16, 48, 49, 17), (17, 49, 50, 18), (18, 50, 51, 19), (19, 51, 52, 20), (20, 52, 53, 21), (21, 53, 54, 22), (22, 54, 55, 23), (23, 55, 56, 24), (24, 56, 57, 25), (25, 57, 58, 26), (26, 58, 59, 27), (27, 59, 60, 28), (28, 60, 61, 29), (29, 61, 62, 30), (30, 62, 63, 31), (31, 63, 32, 0), (32, 64, 65, 33), (33, 65, 66, 34), (34, 66, 67, 35), (35, 67, 68, 36), (36, 68, 69, 37), (37, 69, 70, 38), (38, 70, 71, 39), (39, 71, 72, 40), (40, 72, 73, 41), (41, 73, 74, 42), (42, 74, 75, 43), (43, 75, 76, 44), (44, 76, 77, 45), (45, 77, 78, 46), (46, 78, 79, 47), (47, 79, 80, 48), (48, 80, 81, 49), (49, 81, 82, 50), (50, 82, 83, 51), (51, 83, 84, 52), (52, 84, 85, 53), (53, 85, 86, 54), (54, 86, 87, 55), (55, 87, 88, 56), (56, 88, 89, 57), (57, 89, 90, 58), (58, 90, 91, 59), (59, 91, 92, 60), (60, 92, 93, 61), (61, 93, 94, 62), (62, 94, 95, 63), (63, 95, 64, 32), (64, 96, 97, 65), (65, 97, 98, 66), (66, 98, 99, 67), (67, 99, 100, 68), (68, 100, 101, 69), (69, 101, 102, 70), (70, 102, 103, 71), (71, 103, 104, 72), (72, 104, 105, 73), (73, 105, 106, 74), (74, 106, 107, 75), (75, 107, 108, 76), (76, 108, 109, 77), (77, 109, 110, 78), (78, 110, 111, 79), (79, 111, 112, 80), (80, 112, 113, 81), (81, 113, 114, 82), (82, 114, 115, 83), (83, 115, 116, 84), (84, 116, 117, 85), (85, 117, 118, 86), (86, 118, 119, 87), (87, 119, 120, 88), (88, 120, 121, 89), (89, 121, 122, 90), (90, 122, 123, 91), (91, 123, 124, 92), (92, 124, 125, 93), (93, 125, 126, 94), (94, 126, 127, 95), (95, 127, 96, 64), (96, 128, 129, 97), (97, 129, 130, 98), (98, 130, 131, 99), (99, 131, 132, 100), (100, 132, 133, 101), (101, 133, 134, 102), (102, 134, 135, 103), (103, 135, 136, 104), (104, 136, 137, 105), (105, 137, 138, 106), (106, 138, 139, 107), (107, 139, 140, 108), (108, 140, 141, 109), (109, 141, 142, 110), (110, 142, 143, 111), (111, 143, 144, 112), (112, 144, 145, 113), (113, 145, 146, 114), (114, 146, 147, 115), (115, 147, 148, 116), (116, 148, 149, 117), (117, 149, 150, 118), (118, 150, 151, 119), (119, 151, 152, 120), (120, 152, 153, 121), (121, 153, 154, 122), (122, 154, 155, 123), (123, 155, 156, 124), (124, 156, 157, 125), (125, 157, 158, 126), (126, 158, 159, 127), (127, 159, 128, 96), (128, 160, 161, 129), (129, 161, 162, 130), (130, 162, 163, 131), (131, 163, 164, 132), (132, 164, 165, 133), (133, 165, 166, 134), (134, 166, 167, 135), (135, 167, 168, 136), (136, 168, 169, 137), (137, 169, 170, 138), (138, 170, 171, 139), (139, 171, 172, 140), (140, 172, 173, 141), (141, 173, 174, 142), (142, 174, 175, 143), (143, 175, 176, 144), (144, 176, 177, 145), (145, 177, 178, 146), (146, 178, 179, 147), (147, 179, 180, 148), (148, 180, 181, 149), (149, 181, 182, 150), (150, 182, 183, 151), (151, 183, 184, 152), (152, 184, 185, 153), (153, 185, 186, 154), (154, 186, 187, 155), (155, 187, 188, 156), (156, 188, 189, 157), (157, 189, 190, 158), (158, 190, 191, 159), (159, 191, 160, 128), (160, 192, 193, 161), (161, 193, 194, 162), (162, 194, 195, 163), (163, 195, 196, 164), (164, 196, 197, 165), (165, 197, 198, 166), (166, 198, 199, 167), (167, 199, 200, 168), (168, 200, 201, 169), (169, 201, 202, 170), (170, 202, 203, 171), (171, 203, 204, 172), (172, 204, 205, 173), (173, 205, 206, 174), (174, 206, 207, 175), (175, 207, 208, 176), (176, 208, 209, 177), (177, 209, 210, 178), (178, 210, 211, 179), (179, 211, 212, 180), (180, 212, 213, 181), (181, 213, 214, 182), (182, 214, 215, 183), (183, 215, 216, 184), (184, 216, 217, 185), (185, 217, 218, 186), (186, 218, 219, 187), (187, 219, 220, 188), (188, 220, 221, 189), (189, 221, 222, 190), (190, 222, 223, 191), (191, 223, 192, 160), (192, 224, 225, 193), (193, 225, 226, 194), (194, 226, 227, 195), (195, 227, 228, 196), (196, 228, 229, 197), (197, 229, 230, 198), (198, 230, 231, 199), (199, 231, 232, 200), (200, 232, 233, 201), (201, 233, 234, 202), (202, 234, 235, 203), (203, 235, 236, 204), (204, 236, 237, 205), (205, 237, 238, 206), (206, 238, 239, 207), (207, 239, 240, 208), (208, 240, 241, 209), (209, 241, 242, 210), (210, 242, 243, 211), (211, 243, 244, 212), (212, 244, 245, 213), (213, 245, 246, 214), (214, 246, 247, 215), (215, 247, 248, 216), (216, 248, 249, 217), (217, 249, 250, 218), (218, 250, 251, 219), (219, 251, 252, 220), (220, 252, 253, 221), (221, 253, 254, 222), (222, 254, 255, 223), (223, 255, 224, 192), (224, 256, 257, 225), (225, 257, 258, 226), (226, 258, 259, 227), (227, 259, 260, 228), (228, 260, 261, 229), (229, 261, 262, 230), (230, 262, 263, 231), (231, 263, 264, 232), (232, 264, 265, 233), (233, 265, 266, 234), (234, 266, 267, 235), (235, 267, 268, 236), (236, 268, 269, 237), (237, 269, 270, 238), (238, 270, 271, 239), (239, 271, 272, 240), (240, 272, 273, 241), (241, 273, 274, 242), (242, 274, 275, 243), (243, 275, 276, 244), (244, 276, 277, 245), (245, 277, 278, 246), (246, 278, 279, 247), (247, 279, 280, 248), (248, 280, 281, 249), (249, 281, 282, 250), (250, 282, 283, 251), (251, 283, 284, 252), (252, 284, 285, 253), (253, 285, 286, 254), (254, 286, 287, 255), (255, 287, 256, 224), (256, 288, 289, 257), (257, 289, 290, 258), (258, 290, 291, 259), (259, 291, 292, 260), (260, 292, 293, 261), (261, 293, 294, 262), (262, 294, 295, 263), (263, 295, 296, 264), (264, 296, 297, 265), (265, 297, 298, 266), (266, 298, 299, 267), (267, 299, 300, 268), (268, 300, 301, 269), (269, 301, 302, 270), (270, 302, 303, 271), (271, 303, 304, 272), (272, 304, 305, 273), (273, 305, 306, 274), (274, 306, 307, 275), (275, 307, 308, 276), (276, 308, 309, 277), (277, 309, 310, 278), (278, 310, 311, 279), (279, 311, 312, 280), (280, 312, 313, 281), (281, 313, 314, 282), (282, 314, 315, 283), (283, 315, 316, 284), (284, 316, 317, 285), (285, 317, 318, 286), (286, 318, 319, 287), (287, 319, 288, 256), (288, 320, 321, 289), (289, 321, 322, 290), (290, 322, 323, 291), (291, 323, 324, 292), (292, 324, 325, 293), (293, 325, 326, 294), (294, 326, 327, 295), (295, 327, 328, 296), (296, 328, 329, 297), (297, 329, 330, 298), (298, 330, 331, 299), (299, 331, 332, 300), (300, 332, 333, 301), (301, 333, 334, 302), (302, 334, 335, 303), (303, 335, 336, 304), (304, 336, 337, 305), (305, 337, 338, 306), (306, 338, 339, 307), (307, 339, 340, 308), (308, 340, 341, 309), (309, 341, 342, 310), (310, 342, 343, 311), (311, 343, 344, 312), (312, 344, 345, 313), (313, 345, 346, 314), (314, 346, 347, 315), (315, 347, 348, 316), (316, 348, 349, 317), (317, 349, 350, 318), (318, 350, 351, 319), (319, 351, 320, 288), (320, 352, 353, 321), (321, 353, 354, 322), (322, 354, 355, 323), (323, 355, 356, 324), (324, 356, 357, 325), (325, 357, 358, 326), (326, 358, 359, 327), (327, 359, 360, 328), (328, 360, 361, 329), (329, 361, 362, 330), (330, 362, 363, 331), (331, 363, 364, 332), (332, 364, 365, 333), (333, 365, 366, 334), (334, 366, 367, 335), (335, 367, 368, 336), (336, 368, 369, 337), (337, 369, 370, 338), (338, 370, 371, 339), (339, 371, 372, 340), (340, 372, 373, 341), (341, 373, 374, 342), (342, 374, 375, 343), (343, 375, 376, 344), (344, 376, 377, 345), (345, 377, 378, 346), (346, 378, 379, 347), (347, 379, 380, 348), (348, 380, 381, 349), (349, 381, 382, 350), (350, 382, 383, 351), (351, 383, 352, 320), (352, 384, 385, 353), (353, 385, 386, 354), (354, 386, 387, 355), (355, 387, 388, 356), (356, 388, 389, 357), (357, 389, 390, 358), (358, 390, 391, 359), (359, 391, 392, 360), (360, 392, 393, 361), (361, 393, 394, 362), (362, 394, 395, 363), (363, 395, 396, 364), (364, 396, 397, 365), (365, 397, 398, 366), (366, 398, 399, 367), (367, 399, 400, 368), (368, 400, 401, 369), (369, 401, 402, 370), (370, 402, 403, 371), (371, 403, 404, 372), (372, 404, 405, 373), (373, 405, 406, 374), (374, 406, 407, 375), (375, 407, 408, 376), (376, 408, 409, 377), (377, 409, 410, 378), (378, 410, 411, 379), (379, 411, 412, 380), (380, 412, 413, 381), (381, 413, 414, 382), (382, 414, 415, 383), (383, 415, 384, 352), (384, 416, 417, 385), (385, 417, 418, 386), (386, 418, 419, 387), (387, 419, 420, 388), (388, 420, 421, 389), (389, 421, 422, 390), (390, 422, 423, 391), (391, 423, 424, 392), (392, 424, 425, 393), (393, 425, 426, 394), (394, 426, 427, 395), (395, 427, 428, 396), (396, 428, 429, 397), (397, 429, 430, 398), (398, 430, 431, 399), (399, 431, 432, 400), (400, 432, 433, 401), (401, 433, 434, 402), (402, 434, 435, 403), (403, 435, 436, 404), (404, 436, 437, 405), (405, 437, 438, 406), (406, 438, 439, 407), (407, 439, 440, 408), (408, 440, 441, 409), (409, 441, 442, 410), (410, 442, 443, 411), (411, 443, 444, 412), (412, 444, 445, 413), (413, 445, 446, 414), (414, 446, 447, 415), (415, 447, 416, 384), (416, 448, 449, 417), (417, 449, 450, 418), (418, 450, 451, 419), (419, 451, 452, 420), (420, 452, 453, 421), (421, 453, 454, 422), (422, 454, 455, 423), (423, 455, 456, 424), (424, 456, 457, 425), (425, 457, 458, 426), (426, 458, 459, 427), (427, 459, 460, 428), (428, 460, 461, 429), (429, 461, 462, 430), (430, 462, 463, 431), (431, 463, 464, 432), (432, 464, 465, 433), (433, 465, 466, 434), (434, 466, 467, 435), (435, 467, 468, 436), (436, 468, 469, 437), (437, 469, 470, 438), (438, 470, 471, 439), (439, 471, 472, 440), (440, 472, 473, 441), (441, 473, 474, 442), (442, 474, 475, 443), (443, 475, 476, 444), (444, 476, 477, 445), (445, 477, 478, 446), (446, 478, 479, 447), (447, 479, 448, 416), (448, 480, 481, 449), (449, 481, 482, 450), (450, 482, 483, 451), (451, 483, 484, 452), (452, 484, 485, 453), (453, 485, 486, 454), (454, 486, 487, 455), (455, 487, 488, 456), (456, 488, 489, 457), (457, 489, 490, 458), (458, 490, 491, 459), (459, 491, 492, 460), (460, 492, 493, 461), (461, 493, 494, 462), (462, 494, 495, 463), (463, 495, 496, 464), (464, 496, 497, 465), (465, 497, 498, 466), (466, 498, 499, 467), (467, 499, 500, 468), (468, 500, 501, 469), (469, 501, 502, 470), (470, 502, 503, 471), (471, 503, 504, 472), (472, 504, 505, 473), (473, 505, 506, 474), (474, 506, 507, 475), (475, 507, 508, 476), (476, 508, 509, 477), (477, 509, 510, 478), (478, 510, 511, 479), (479, 511, 480, 448), (480, 512, 513, 481), (481, 513, 514, 482), (482, 514, 515, 483), (483, 515, 516, 484), (484, 516, 517, 485), (485, 517, 518, 486), (486, 518, 519, 487), (487, 519, 520, 488), (488, 520, 521, 489), (489, 521, 522, 490), (490, 522, 523, 491), (491, 523, 524, 492), (492, 524, 525, 493), (493, 525, 526, 494), (494, 526, 527, 495), (495, 527, 528, 496), (496, 528, 529, 497), (497, 529, 530, 498), (498, 530, 531, 499), (499, 531, 532, 500), (500, 532, 533, 501), (501, 533, 534, 502), (502, 534, 535, 503), (503, 535, 536, 504), (504, 536, 537, 505), (505, 537, 538, 506), (506, 538, 539, 507), (507, 539, 540, 508), (508, 540, 541, 509), (509, 541, 542, 510), (510, 542, 543, 511), (511, 543, 512, 480), (512, 544, 545, 513), (513, 545, 546, 514), (514, 546, 547, 515), (515, 547, 548, 516), (516, 548, 549, 517), (517, 549, 550, 518), (518, 550, 551, 519), (519, 551, 552, 520), (520, 552, 553, 521), (521, 553, 554, 522), (522, 554, 555, 523), (523, 555, 556, 524), (524, 556, 557, 525), (525, 557, 558, 526), (526, 558, 559, 527), (527, 559, 560, 528), (528, 560, 561, 529), (529, 561, 562, 530), (530, 562, 563, 531), (531, 563, 564, 532), (532, 564, 565, 533), (533, 565, 566, 534), (534, 566, 567, 535), (535, 567, 568, 536), (536, 568, 569, 537), (537, 569, 570, 538), (538, 570, 571, 539), (539, 571, 572, 540), (540, 572, 573, 541), (541, 573, 574, 542), (542, 574, 575, 543), (543, 575, 544, 512), (544, 576, 577, 545), (545, 577, 578, 546), (546, 578, 579, 547), (547, 579, 580, 548), (548, 580, 581, 549), (549, 581, 582, 550), (550, 582, 583, 551), (551, 583, 584, 552), (552, 584, 585, 553), (553, 585, 586, 554), (554, 586, 587, 555), (555, 587, 588, 556), (556, 588, 589, 557), (557, 589, 590, 558), (558, 590, 591, 559), (559, 591, 592, 560), (560, 592, 593, 561), (561, 593, 594, 562), (562, 594, 595, 563), (563, 595, 596, 564), (564, 596, 597, 565), (565, 597, 598, 566), (566, 598, 599, 567), (567, 599, 600, 568), (568, 600, 601, 569), (569, 601, 602, 570), (570, 602, 603, 571), (571, 603, 604, 572), (572, 604, 605, 573), (573, 605, 606, 574), (574, 606, 607, 575), (575, 607, 576, 544), (576, 608, 609, 577), (577, 609, 610, 578), (578, 610, 611, 579), (579, 611, 612, 580), (580, 612, 613, 581), (581, 613, 614, 582), (582, 614, 615, 583), (583, 615, 616, 584), (584, 616, 617, 585), (585, 617, 618, 586), (586, 618, 619, 587), (587, 619, 620, 588), (588, 620, 621, 589), (589, 621, 622, 590), (590, 622, 623, 591), (591, 623, 624, 592), (592, 624, 625, 593), (593, 625, 626, 594), (594, 626, 627, 595), (595, 627, 628, 596), (596, 628, 629, 597), (597, 629, 630, 598), (598, 630, 631, 599), (599, 631, 632, 600), (600, 632, 633, 601), (601, 633, 634, 602), (602, 634, 635, 603), (603, 635, 636, 604), (604, 636, 637, 605), (605, 637, 638, 606), (606, 638, 639, 607), (607, 639, 608, 576), (608, 640, 641, 609), (609, 641, 642, 610), (610, 642, 643, 611), (611, 643, 644, 612), (612, 644, 645, 613), (613, 645, 646, 614), (614, 646, 647, 615), (615, 647, 648, 616), (616, 648, 649, 617), (617, 649, 650, 618), (618, 650, 651, 619), (619, 651, 652, 620), (620, 652, 653, 621), (621, 653, 654, 622), (622, 654, 655, 623), (623, 655, 656, 624), (624, 656, 657, 625), (625, 657, 658, 626), (626, 658, 659, 627), (627, 659, 660, 628), (628, 660, 661, 629), (629, 661, 662, 630), (630, 662, 663, 631), (631, 663, 664, 632), (632, 664, 665, 633), (633, 665, 666, 634), (634, 666, 667, 635), (635, 667, 668, 636), (636, 668, 669, 637), (637, 669, 670, 638), (638, 670, 671, 639), (639, 671, 640, 608), (640, 672, 673, 641), (641, 673, 674, 642), (642, 674, 675, 643), (643, 675, 676, 644), (644, 676, 677, 645), (645, 677, 678, 646), (646, 678, 679, 647), (647, 679, 680, 648), (648, 680, 681, 649), (649, 681, 682, 650), (650, 682, 683, 651), (651, 683, 684, 652), (652, 684, 685, 653), (653, 685, 686, 654), (654, 686, 687, 655), (655, 687, 688, 656), (656, 688, 689, 657), (657, 689, 690, 658), (658, 690, 691, 659), (659, 691, 692, 660), (660, 692, 693, 661), (661, 693, 694, 662), (662, 694, 695, 663), (663, 695, 696, 664), (664, 696, 697, 665), (665, 697, 698, 666), (666, 698, 699, 667), (667, 699, 700, 668), (668, 700, 701, 669), (669, 701, 702, 670), (670, 702, 703, 671), (671, 703, 672, 640), (672, 704, 705, 673), (673, 705, 706, 674), (674, 706, 707, 675), (675, 707, 708, 676), (676, 708, 709, 677), (677, 709, 710, 678), (678, 710, 711, 679), (679, 711, 712, 680), (680, 712, 713, 681), (681, 713, 714, 682), (682, 714, 715, 683), (683, 715, 716, 684), (684, 716, 717, 685), (685, 717, 718, 686), (686, 718, 719, 687), (687, 719, 720, 688), (688, 720, 721, 689), (689, 721, 722, 690), (690, 722, 723, 691), (691, 723, 724, 692), (692, 724, 725, 693), (693, 725, 726, 694), (694, 726, 727, 695), (695, 727, 728, 696), (696, 728, 729, 697), (697, 729, 730, 698), (698, 730, 731, 699), (699, 731, 732, 700), (700, 732, 733, 701), (701, 733, 734, 702), (702, 734, 735, 703), (703, 735, 704, 672), (704, 736, 737, 705), (705, 737, 738, 706), (706, 738, 739, 707), (707, 739, 740, 708), (708, 740, 741, 709), (709, 741, 742, 710), (710, 742, 743, 711), (711, 743, 744, 712), (712, 744, 745, 713), (713, 745, 746, 714), (714, 746, 747, 715), (715, 747, 748, 716), (716, 748, 749, 717), (717, 749, 750, 718), (718, 750, 751, 719), (719, 751, 752, 720), (720, 752, 753, 721), (721, 753, 754, 722), (722, 754, 755, 723), (723, 755, 756, 724), (724, 756, 757, 725), (725, 757, 758, 726), (726, 758, 759, 727), (727, 759, 760, 728), (728, 760, 761, 729), (729, 761, 762, 730), (730, 762, 763, 731), (731, 763, 764, 732), (732, 764, 765, 733), (733, 765, 766, 734), (734, 766, 767, 735), (735, 767, 736, 704), (736, 768, 769, 737), (737, 769, 770, 738), (738, 770, 771, 739), (739, 771, 772, 740), (740, 772, 773, 741), (741, 773, 774, 742), (742, 774, 775, 743), (743, 775, 776, 744), (744, 776, 777, 745), (745, 777, 778, 746), (746, 778, 779, 747), (747, 779, 780, 748), (748, 780, 781, 749), (749, 781, 782, 750), (750, 782, 783, 751), (751, 783, 784, 752), (752, 784, 785, 753), (753, 785, 786, 754), (754, 786, 787, 755), (755, 787, 788, 756), (756, 788, 789, 757), (757, 789, 790, 758), (758, 790, 791, 759), (759, 791, 792, 760), (760, 792, 793, 761), (761, 793, 794, 762), (762, 794, 795, 763), (763, 795, 796, 764), (764, 796, 797, 765), (765, 797, 798, 766), (766, 798, 799, 767), (767, 799, 768, 736), (768, 800, 801, 769), (769, 801, 802, 770), (770, 802, 803, 771), (771, 803, 804, 772), (772, 804, 805, 773), (773, 805, 806, 774), (774, 806, 807, 775), (775, 807, 808, 776), (776, 808, 809, 777), (777, 809, 810, 778), (778, 810, 811, 779), (779, 811, 812, 780), (780, 812, 813, 781), (781, 813, 814, 782), (782, 814, 815, 783), (783, 815, 816, 784), (784, 816, 817, 785), (785, 817, 818, 786), (786, 818, 819, 787), (787, 819, 820, 788), (788, 820, 821, 789), (789, 821, 822, 790), (790, 822, 823, 791), (791, 823, 824, 792), (792, 824, 825, 793), (793, 825, 826, 794), (794, 826, 827, 795), (795, 827, 828, 796), (796, 828, 829, 797), (797, 829, 830, 798), (798, 830, 831, 799), (799, 831, 800, 768), (800, 832, 833, 801), (801, 833, 834, 802), (802, 834, 835, 803), (803, 835, 836, 804), (804, 836, 837, 805), (805, 837, 838, 806), (806, 838, 839, 807), (807, 839, 840, 808), (808, 840, 841, 809), (809, 841, 842, 810), (810, 842, 843, 811), (811, 843, 844, 812), (812, 844, 845, 813), (813, 845, 846, 814), (814, 846, 847, 815), (815, 847, 848, 816), (816, 848, 849, 817), (817, 849, 850, 818), (818, 850, 851, 819), (819, 851, 852, 820), (820, 852, 853, 821), (821, 853, 854, 822), (822, 854, 855, 823), (823, 855, 856, 824), (824, 856, 857, 825), (825, 857, 858, 826), (826, 858, 859, 827), (827, 859, 860, 828), (828, 860, 861, 829), (829, 861, 862, 830), (830, 862, 863, 831), (831, 863, 832, 800), (832, 864, 865, 833), (833, 865, 866, 834), (834, 866, 867, 835), (835, 867, 868, 836), (836, 868, 869, 837), (837, 869, 870, 838), (838, 870, 871, 839), (839, 871, 872, 840), (840, 872, 873, 841), (841, 873, 874, 842), (842, 874, 875, 843), (843, 875, 876, 844), (844, 876, 877, 845), (845, 877, 878, 846), (846, 878, 879, 847), (847, 879, 880, 848), (848, 880, 881, 849), (849, 881, 882, 850), (850, 882, 883, 851), (851, 883, 884, 852), (852, 884, 885, 853), (853, 885, 886, 854), (854, 886, 887, 855), (855, 887, 888, 856), (856, 888, 889, 857), (857, 889, 890, 858), (858, 890, 891, 859), (859, 891, 892, 860), (860, 892, 893, 861), (861, 893, 894, 862), (862, 894, 895, 863), (863, 895, 864, 832), (864, 896, 897, 865), (865, 897, 898, 866), (866, 898, 899, 867), (867, 899, 900, 868), (868, 900, 901, 869), (869, 901, 902, 870), (870, 902, 903, 871), (871, 903, 904, 872), (872, 904, 905, 873), (873, 905, 906, 874), (874, 906, 907, 875), (875, 907, 908, 876), (876, 908, 909, 877), (877, 909, 910, 878), (878, 910, 911, 879), (879, 911, 912, 880), (880, 912, 913, 881), (881, 913, 914, 882), (882, 914, 915, 883), (883, 915, 916, 884), (884, 916, 917, 885), (885, 917, 918, 886), (886, 918, 919, 887), (887, 919, 920, 888), (888, 920, 921, 889), (889, 921, 922, 890), (890, 922, 923, 891), (891, 923, 924, 892), (892, 924, 925, 893), (893, 925, 926, 894), (894, 926, 927, 895), (895, 927, 896, 864), (896, 928, 929, 897), (897, 929, 930, 898), (898, 930, 931, 899), (899, 931, 932, 900), (900, 932, 933, 901), (901, 933, 934, 902), (902, 934, 935, 903), (903, 935, 936, 904), (904, 936, 937, 905), (905, 937, 938, 906), (906, 938, 939, 907), (907, 939, 940, 908), (908, 940, 941, 909), (909, 941, 942, 910), (910, 942, 943, 911), (911, 943, 944, 912), (912, 944, 945, 913), (913, 945, 946, 914), (914, 946, 947, 915), (915, 947, 948, 916), (916, 948, 949, 917), (917, 949, 950, 918), (918, 950, 951, 919), (919, 951, 952, 920), (920, 952, 953, 921), (921, 953, 954, 922), (922, 954, 955, 923), (923, 955, 956, 924), (924, 956, 957, 925), (925, 957, 958, 926), (926, 958, 959, 927), (927, 959, 928, 896), (928, 960, 961, 929), (929, 961, 962, 930), (930, 962, 963, 931), (931, 963, 964, 932), (932, 964, 965, 933), (933, 965, 966, 934), (934, 966, 967, 935), (935, 967, 968, 936), (936, 968, 969, 937), (937, 969, 970, 938), (938, 970, 971, 939), (939, 971, 972, 940), (940, 972, 973, 941), (941, 973, 974, 942), (942, 974, 975, 943), (943, 975, 976, 944), (944, 976, 977, 945), (945, 977, 978, 946), (946, 978, 979, 947), (947, 979, 980, 948), (948, 980, 981, 949), (949, 981, 982, 950), (950, 982, 983, 951), (951, 983, 984, 952), (952, 984, 985, 953), (953, 985, 986, 954), (954, 986, 987, 955), (955, 987, 988, 956), (956, 988, 989, 957), (957, 989, 990, 958), (958, 990, 991, 959), (959, 991, 960, 928), (960, 992, 993, 961), (961, 993, 994, 962), (962, 994, 995, 963), (963, 995, 996, 964), (964, 996, 997, 965), (965, 997, 998, 966), (966, 998, 999, 967), (967, 999, 1000, 968), (968, 1000, 1001, 969), (969, 1001, 1002, 970), (970, 1002, 1003, 971), (971, 1003, 1004, 972), (972, 1004, 1005, 973), (973, 1005, 1006, 974), (974, 1006, 1007, 975), (975, 1007, 1008, 976), (976, 1008, 1009, 977), (977, 1009, 1010, 978), (978, 1010, 1011, 979), (979, 1011, 1012, 980), (980, 1012, 1013, 981), (981, 1013, 1014, 982), (982, 1014, 1015, 983), (983, 1015, 1016, 984), (984, 1016, 1017, 985), (985, 1017, 1018, 986), (986, 1018, 1019, 987), (987, 1019, 1020, 988), (988, 1020, 1021, 989), (989, 1021, 1022, 990), (990, 1022, 1023, 991), (991, 1023, 992, 960), (992, 0, 1, 993), (993, 1, 2, 994), (994, 2, 3, 995), (995, 3, 4, 996), (996, 4, 5, 997), (997, 5, 6, 998), (998, 6, 7, 999), (999, 7, 8, 1000), (1000, 8, 9, 1001), (1001, 9, 10, 1002), (1002, 10, 11, 1003), (1003, 11, 12, 1004), (1004, 12, 13, 1005), (1005, 13, 14, 1006), (1006, 14, 15, 1007), (1007, 15, 16, 1008), (1008, 16, 17, 1009), (1009, 17, 18, 1010), (1010, 18, 19, 1011), (1011, 19, 20, 1012), (1012, 20, 21, 1013), (1013, 21, 22, 1014), (1014, 22, 23, 1015), (1015, 23, 24, 1016), (1016, 24, 25, 1017), (1017, 25, 26, 1018), (1018, 26, 27, 1019), (1019, 27, 28, 1020), (1020, 28, 29, 1021), (1021, 29, 30, 1022), (1022, 30, 31, 1023), (1023, 31, 0, 992)])
me_torus_001.use_remesh_preserve_volume = False
me_torus_001.use_remesh_preserve_attributes = False
me_torus_001.use_mirror_vertex_groups = False
me_torus_001.update()
me_cylinder_004 = bpy.data.meshes.new('Cylinder.004')
me_cylinder_004.from_pydata([(0.0, 1.0, -1.0), (0.0, 1.0, 1.0), (0.1951, 0.9808, -1.0), (0.1951, 0.9808, 1.0), (0.3827, 0.9239, -1.0), (0.3827, 0.9239, 1.0), (0.5556, 0.8315, -1.0), (0.5556, 0.8315, 1.0), (0.7071, 0.7071, -1.0), (0.7071, 0.7071, 1.0), (0.8315, 0.5556, -1.0), (0.8315, 0.5556, 1.0), (0.9239, 0.3827, -1.0), (0.9239, 0.3827, 1.0), (0.9808, 0.1951, -1.0), (0.9808, 0.1951, 1.0), (1.0, 7.55e-08, -1.0), (1.0, 7.55e-08, 1.0), (0.9808, -0.1951, -1.0), (0.9808, -0.1951, 1.0), (0.9239, -0.3827, -1.0), (0.9239, -0.3827, 1.0), (0.8315, -0.5556, -1.0), (0.8315, -0.5556, 1.0), (0.7071, -0.7071, -1.0), (0.7071, -0.7071, 1.0), (0.5556, -0.8315, -1.0), (0.5556, -0.8315, 1.0), (0.3827, -0.9239, -1.0), (0.3827, -0.9239, 1.0), (0.1951, -0.9808, -1.0), (0.1951, -0.9808, 1.0), (-3.258e-07, -1.0, -1.0), (-3.258e-07, -1.0, 1.0), (-0.1951, -0.9808, -1.0), (-0.1951, -0.9808, 1.0), (-0.3827, -0.9239, -1.0), (-0.3827, -0.9239, 1.0), (-0.5556, -0.8315, -1.0), (-0.5556, -0.8315, 1.0), (-0.7071, -0.7071, -1.0), (-0.7071, -0.7071, 1.0), (-0.8315, -0.5556, -1.0), (-0.8315, -0.5556, 1.0), (-0.9239, -0.3827, -1.0), (-0.9239, -0.3827, 1.0), (-0.9808, -0.1951, -1.0), (-0.9808, -0.1951, 1.0), (-1.0, 9.656e-07, -1.0), (-1.0, 9.656e-07, 1.0), (-0.9808, 0.1951, -1.0), (-0.9808, 0.1951, 1.0), (-0.9239, 0.3827, -1.0), (-0.9239, 0.3827, 1.0), (-0.8315, 0.5556, -1.0), (-0.8315, 0.5556, 1.0), (-0.7071, 0.7071, -1.0), (-0.7071, 0.7071, 1.0), (-0.5556, 0.8315, -1.0), (-0.5556, 0.8315, 1.0), (-0.3827, 0.9239, -1.0), (-0.3827, 0.9239, 1.0), (-0.1951, 0.9808, -1.0), (-0.1951, 0.9808, 1.0), (0.0, 1.0, 1.0), (0.1951, 0.9808, 1.0), (0.3827, 0.9239, 1.0), (0.5556, 0.8315, 1.0), (0.7071, 0.7071, 1.0), (0.8315, 0.5556, 1.0), (0.9239, 0.3827, 1.0), (0.9808, 0.1951, 1.0), (1.0, 7.55e-08, 1.0), (0.9808, -0.1951, 1.0), (0.9239, -0.3827, 1.0), (0.8315, -0.5556, 1.0), (0.7071, -0.7071, 1.0), (0.5556, -0.8315, 1.0), (0.3827, -0.9239, 1.0), (0.1951, -0.9808, 1.0), (-3.258e-07, -1.0, 1.0), (-0.1951, -0.9808, 1.0), (-0.3827, -0.9239, 1.0), (-0.5556, -0.8315, 1.0), (-0.7071, -0.7071, 1.0), (-0.8315, -0.5556, 1.0), (-0.9239, -0.3827, 1.0), (-0.9808, -0.1951, 1.0), (-1.0, 9.656e-07, 1.0), (-0.9808, 0.1951, 1.0), (-0.9239, 0.3827, 1.0), (-0.8315, 0.5556, 1.0), (-0.7071, 0.7071, 1.0), (-0.5556, 0.8315, 1.0), (-0.3827, 0.9239, 1.0), (-0.1951, 0.9808, 1.0)], [], [(0, 2, 3, 1), (2, 4, 5, 3), (4, 6, 7, 5), (6, 8, 9, 7), (8, 10, 11, 9), (10, 12, 13, 11), (12, 14, 15, 13), (14, 16, 17, 15), (16, 18, 19, 17), (18, 20, 21, 19), (20, 22, 23, 21), (22, 24, 25, 23), (24, 26, 27, 25), (26, 28, 29, 27), (28, 30, 31, 29), (30, 32, 33, 31), (32, 34, 35, 33), (34, 36, 37, 35), (36, 38, 39, 37), (38, 40, 41, 39), (40, 42, 43, 41), (42, 44, 45, 43), (44, 46, 47, 45), (46, 48, 49, 47), (48, 50, 51, 49), (50, 52, 53, 51), (52, 54, 55, 53), (54, 56, 57, 55), (56, 58, 59, 57), (58, 60, 61, 59), (35, 81, 80, 33), (60, 62, 63, 61), (62, 0, 1, 63), (17, 72, 71, 15), (53, 90, 89, 51), (9, 68, 67, 7), (27, 77, 76, 25), (45, 86, 85, 43), (63, 95, 94, 61), (19, 73, 72, 17), (37, 82, 81, 35), (55, 91, 90, 53), (11, 69, 68, 9), (29, 78, 77, 27), (47, 87, 86, 45), (3, 65, 64, 1), (1, 64, 95, 63), (21, 74, 73, 19), (39, 83, 82, 37), (57, 92, 91, 55), (13, 70, 69, 11), (31, 79, 78, 29), (49, 88, 87, 47), (5, 66, 65, 3), (23, 75, 74, 21), (41, 84, 83, 39), (59, 93, 92, 57), (15, 71, 70, 13), (33, 80, 79, 31), (51, 89, 88, 49), (7, 67, 66, 5), (25, 76, 75, 23), (43, 85, 84, 41), (61, 94, 93, 59)])
me_cylinder_004.use_remesh_preserve_volume = False
me_cylinder_004.use_remesh_preserve_attributes = False
me_cylinder_004.use_mirror_vertex_groups = False
me_cylinder_004.update()
me_torus_002 = bpy.data.meshes.new('Torus.002')
me_torus_002.from_pydata([(-1.226, 0.2439, 0.0), (-1.221, 0.2429, 0.04877), (-1.207, 0.2402, 0.09567), (-1.185, 0.2356, 0.1389), (-1.154, 0.2296, 0.1768), (-1.117, 0.2222, 0.2079), (-1.075, 0.2138, 0.231), (-1.029, 0.2046, 0.2452), (-0.9808, 0.1951, 0.25), (-0.9329, 0.1856, 0.2452), (-0.887, 0.1764, 0.231), (-0.8446, 0.168, 0.2079), (-0.8074, 0.1606, 0.1768), (-0.7769, 0.1545, 0.1389), (-0.7543, 0.15, 0.09567), (-0.7403, 0.1473, 0.04877), (-0.7356, 0.1463, 3.062e-17), (-0.7403, 0.1473, -0.04877), (-0.7543, 0.15, -0.09567), (-0.7769, 0.1545, -0.1389), (-0.8074, 0.1606, -0.1768), (-0.8446, 0.168, -0.2079), (-0.887, 0.1764, -0.231), (-0.9329, 0.1856, -0.2452), (-0.9808, 0.1951, -0.25), (-1.029, 0.2046, -0.2452), (-1.075, 0.2138, -0.231), (-1.117, 0.2222, -0.2079), (-1.154, 0.2296, -0.1768), (-1.185, 0.2356, -0.1389), (-1.207, 0.2402, -0.09567), (-1.221, 0.2429, -0.04877), (-1.25, 1.093e-07, 0.0), (-1.245, 1.089e-07, 0.04877), (-1.231, 1.076e-07, 0.09567), (-1.208, 1.056e-07, 0.1389), (-1.177, 1.029e-07, 0.1768), (-1.139, 9.957e-08, 0.2079), (-1.096, 9.579e-08, 0.231), (-1.049, 9.169e-08, 0.2452), (-1.0, 8.742e-08, 0.25), (-0.9512, 8.316e-08, 0.2452), (-0.9043, 7.906e-08, 0.231), (-0.8611, 7.528e-08, 0.2079), (-0.8232, 7.197e-08, 0.1768), (-0.7921, 6.925e-08, 0.1389), (-0.769, 6.723e-08, 0.09567), (-0.7548, 6.599e-08, 0.04877), (-0.75, 6.557e-08, 3.062e-17), (-0.7548, 6.599e-08, -0.04877), (-0.769, 6.723e-08, -0.09567), (-0.7921, 6.925e-08, -0.1389), (-0.8232, 7.197e-08, -0.1768), (-0.8611, 7.528e-08, -0.2079), (-0.9043, 7.906e-08, -0.231), (-0.9512, 8.316e-08, -0.2452), (-1.0, 8.742e-08, -0.25), (-1.049, 9.169e-08, -0.2452), (-1.096, 9.579e-08, -0.231), (-1.139, 9.957e-08, -0.2079), (-1.177, 1.029e-07, -0.1768), (-1.208, 1.056e-07, -0.1389), (-1.231, 1.076e-07, -0.09567), (-1.245, 1.089e-07, -0.04877)], [], [(0, 32, 33, 1), (1, 33, 34, 2), (2, 34, 35, 3), (3, 35, 36, 4), (4, 36, 37, 5), (5, 37, 38, 6), (6, 38, 39, 7), (7, 39, 40, 8), (8, 40, 41, 9), (9, 41, 42, 10), (10, 42, 43, 11), (11, 43, 44, 12), (12, 44, 45, 13), (13, 45, 46, 14), (14, 46, 47, 15), (15, 47, 48, 16), (16, 48, 49, 17), (17, 49, 50, 18), (18, 50, 51, 19), (19, 51, 52, 20), (20, 52, 53, 21), (21, 53, 54, 22), (22, 54, 55, 23), (23, 55, 56, 24), (24, 56, 57, 25), (25, 57, 58, 26), (26, 58, 59, 27), (27, 59, 60, 28), (28, 60, 61, 29), (29, 61, 62, 30), (30, 62, 63, 31), (31, 63, 32, 0)])
me_torus_002.use_remesh_preserve_volume = False
me_torus_002.use_remesh_preserve_attributes = False
me_torus_002.use_mirror_vertex_groups = False
me_torus_002.update()
me_torus_003 = bpy.data.meshes.new('Torus.003')
me_torus_003.from_pydata([(-1.226, 0.2439, 0.0), (-1.221, 0.2429, 0.04877), (-1.207, 0.2402, 0.09567), (-1.185, 0.2356, 0.1389), (-1.154, 0.2296, 0.1768), (-1.117, 0.2222, 0.2079), (-1.075, 0.2138, 0.231), (-1.029, 0.2046, 0.2452), (-0.9808, 0.1951, 0.25), (-0.9329, 0.1856, 0.2452), (-0.887, 0.1764, 0.231), (-0.8446, 0.168, 0.2079), (-0.8074, 0.1606, 0.1768), (-0.7769, 0.1545, 0.1389), (-0.7543, 0.15, 0.09567), (-0.7403, 0.1473, 0.04877), (-0.7356, 0.1463, 3.062e-17), (-0.7403, 0.1473, -0.04877), (-0.7543, 0.15, -0.09567), (-0.7769, 0.1545, -0.1389), (-0.8074, 0.1606, -0.1768), (-0.8446, 0.168, -0.2079), (-0.887, 0.1764, -0.231), (-0.9329, 0.1856, -0.2452), (-0.9808, 0.1951, -0.25), (-1.029, 0.2046, -0.2452), (-1.075, 0.2138, -0.231), (-1.117, 0.2222, -0.2079), (-1.154, 0.2296, -0.1768), (-1.185, 0.2356, -0.1389), (-1.207, 0.2402, -0.09567), (-1.221, 0.2429, -0.04877), (-1.25, 1.093e-07, 0.0), (-1.245, 1.089e-07, 0.04877), (-1.231, 1.076e-07, 0.09567), (-1.208, 1.056e-07, 0.1389), (-1.177, 1.029e-07, 0.1768), (-1.139, 9.957e-08, 0.2079), (-1.096, 9.579e-08, 0.231), (-1.049, 9.169e-08, 0.2452), (-1.0, 8.742e-08, 0.25), (-0.9512, 8.316e-08, 0.2452), (-0.9043, 7.906e-08, 0.231), (-0.8611, 7.528e-08, 0.2079), (-0.8232, 7.197e-08, 0.1768), (-0.7921, 6.925e-08, 0.1389), (-0.769, 6.723e-08, 0.09567), (-0.7548, 6.599e-08, 0.04877), (-0.75, 6.557e-08, 3.062e-17), (-0.7548, 6.599e-08, -0.04877), (-0.769, 6.723e-08, -0.09567), (-0.7921, 6.925e-08, -0.1389), (-0.8232, 7.197e-08, -0.1768), (-0.8611, 7.528e-08, -0.2079), (-0.9043, 7.906e-08, -0.231), (-0.9512, 8.316e-08, -0.2452), (-1.0, 8.742e-08, -0.25), (-1.049, 9.169e-08, -0.2452), (-1.096, 9.579e-08, -0.231), (-1.139, 9.957e-08, -0.2079), (-1.177, 1.029e-07, -0.1768), (-1.208, 1.056e-07, -0.1389), (-1.231, 1.076e-07, -0.09567), (-1.245, 1.089e-07, -0.04877), (-0.9808, 0.1951, 3.26e-09)], [], [(0, 32, 33, 1), (1, 33, 34, 2), (2, 34, 35, 3), (3, 35, 36, 4), (4, 36, 37, 5), (5, 37, 38, 6), (6, 38, 39, 7), (7, 39, 40, 8), (8, 40, 41, 9), (9, 41, 42, 10), (10, 42, 43, 11), (11, 43, 44, 12), (12, 44, 45, 13), (13, 45, 46, 14), (14, 46, 47, 15), (15, 47, 48, 16), (16, 48, 49, 17), (17, 49, 50, 18), (18, 50, 51, 19), (19, 51, 52, 20), (20, 52, 53, 21), (21, 53, 54, 22), (22, 54, 55, 23), (23, 55, 56, 24), (24, 56, 57, 25), (25, 57, 58, 26), (26, 58, 59, 27), (27, 59, 60, 28), (28, 60, 61, 29), (29, 61, 62, 30), (30, 62, 63, 31), (31, 63, 32, 0), (10, 11, 64), (2, 3, 64), (18, 19, 64), (11, 12, 64), (29, 30, 64), (30, 31, 64), (25, 26, 64), (19, 20, 64), (23, 24, 64), (0, 1, 64), (7, 8, 64), (12, 13, 64), (3, 4, 64), (6, 7, 64), (26, 27, 64), (24, 25, 64), (15, 16, 64), (8, 9, 64), (20, 21, 64), (9, 10, 64), (4, 5, 64), (13, 14, 64), (21, 22, 64), (31, 0, 64), (22, 23, 64), (1, 2, 64), (27, 28, 64), (16, 17, 64), (17, 18, 64), (14, 15, 64), (28, 29, 64), (5, 6, 64)])
me_torus_003.use_remesh_preserve_volume = False
me_torus_003.use_remesh_preserve_attributes = False
me_torus_003.use_mirror_vertex_groups = False
me_torus_003.update()
me_torus_004 = bpy.data.meshes.new('Torus.004')
me_torus_004.from_pydata([(-0.9808, 0.1951, 3.26e-09)], [], [])
me_torus_004.use_remesh_preserve_volume = False
me_torus_004.use_remesh_preserve_attributes = False
me_torus_004.use_mirror_vertex_groups = False
me_torus_004.update()
me_torus_005 = bpy.data.meshes.new('Torus.005')
me_torus_005.from_pydata([(-1.0, 8.742e-08, 3.26e-09)], [], [])
me_torus_005.use_remesh_preserve_volume = False
me_torus_005.use_remesh_preserve_attributes = False
me_torus_005.use_mirror_vertex_groups = False
me_torus_005.update()
me_torus_006 = bpy.data.meshes.new('Torus.006')
me_torus_006.from_pydata([(-0.2332, 0.1219, 0.0), (-0.2285, 0.121, 0.04877), (-0.2145, 0.1182, 0.09567), (-0.1919, 0.1137, 0.1389), (-0.1614, 0.1076, 0.1768), (-0.1242, 0.1003, 0.2079), (-0.08182, 0.09182, 0.231), (-0.03583, 0.08267, 0.2452), (0.01201, 0.07316, 0.25), (0.05984, 0.06364, 0.2452), (0.1058, 0.05449, 0.231), (0.1482, 0.04606, 0.2079), (0.1854, 0.03867, 0.1768), (0.2159, 0.03261, 0.1389), (0.2385, 0.0281, 0.09567), (0.2525, 0.02532, 0.04877), (0.2572, 0.02439, 3.062e-17), (0.2525, 0.02532, -0.04877), (0.2385, 0.0281, -0.09567), (0.2159, 0.03261, -0.1389), (0.1854, 0.03867, -0.1768), (0.1482, 0.04606, -0.2079), (0.1058, 0.05449, -0.231), (0.05984, 0.06364, -0.2452), (0.01201, 0.07316, -0.25), (-0.03583, 0.08267, -0.2452), (-0.08182, 0.09182, -0.231), (-0.1242, 0.1003, -0.2079), (-0.1614, 0.1076, -0.1768), (-0.1919, 0.1137, -0.1389), (-0.2145, 0.1182, -0.09567), (-0.2285, 0.121, -0.04877), (-0.2572, -0.1219, 0.0), (-0.2524, -0.1219, 0.04877), (-0.2382, -0.1219, 0.09567), (-0.2151, -0.1219, 0.1389), (-0.184, -0.1219, 0.1768), (-0.1461, -0.1219, 0.2079), (-0.1029, -0.1219, 0.231), (-0.05598, -0.1219, 0.2452), (-0.007205, -0.1219, 0.25), (0.04157, -0.1219, 0.2452), (0.08847, -0.1219, 0.231), (0.1317, -0.1219, 0.2079), (0.1696, -0.1219, 0.1768), (0.2007, -0.1219, 0.1389), (0.2238, -0.1219, 0.09567), (0.238, -0.1219, 0.04877), (0.2428, -0.1219, 3.062e-17), (0.238, -0.1219, -0.04877), (0.2238, -0.1219, -0.09567), (0.2007, -0.1219, -0.1389), (0.1696, -0.1219, -0.1768), (0.1317, -0.1219, -0.2079), (0.08847, -0.1219, -0.231), (0.04157, -0.1219, -0.2452), (-0.007205, -0.1219, -0.25), (-0.05598, -0.1219, -0.2452), (-0.1029, -0.1219, -0.231), (-0.1461, -0.1219, -0.2079), (-0.184, -0.1219, -0.1768), (-0.2151, -0.1219, -0.1389), (-0.2382, -0.1219, -0.09567), (-0.2524, -0.1219, -0.04877)], [], [(0, 32, 33, 1), (1, 33, 34, 2), (2, 34, 35, 3), (3, 35, 36, 4), (4, 36, 37, 5), (5, 37, 38, 6), (6, 38, 39, 7), (7, 39, 40, 8), (8, 40, 41, 9), (9, 41, 42, 10), (10, 42, 43, 11), (11, 43, 44, 12), (12, 44, 45, 13), (13, 45, 46, 14), (14, 46, 47, 15), (15, 47, 48, 16), (16, 48, 49, 17), (17, 49, 50, 18), (18, 50, 51, 19), (19, 51, 52, 20), (20, 52, 53, 21), (21, 53, 54, 22), (22, 54, 55, 23), (23, 55, 56, 24), (24, 56, 57, 25), (25, 57, 58, 26), (26, 58, 59, 27), (27, 59, 60, 28), (28, 60, 61, 29), (29, 61, 62, 30), (30, 62, 63, 31), (31, 63, 32, 0)])
me_torus_006.use_remesh_preserve_volume = False
me_torus_006.use_remesh_preserve_attributes = False
me_torus_006.use_mirror_vertex_groups = False
me_torus_006.update()
me_torus_011 = bpy.data.meshes.new('Torus.011')
me_torus_011.from_pydata([(-0.2332, 0.1219, 0.0), (-0.2285, 0.121, 0.04877), (-0.2145, 0.1182, 0.09567), (-0.1919, 0.1137, 0.1389), (-0.1614, 0.1076, 0.1768), (-0.1242, 0.1003, 0.2079), (-0.08182, 0.09182, 0.231), (-0.03583, 0.08267, 0.2452), (0.01201, 0.07316, 0.25), (0.05984, 0.06364, 0.2452), (0.1058, 0.05449, 0.231), (0.1482, 0.04606, 0.2079), (0.1854, 0.03867, 0.1768), (0.2159, 0.03261, 0.1389), (0.2385, 0.0281, 0.09567), (0.2525, 0.02532, 0.04877), (0.2572, 0.02439, 3.062e-17), (0.2525, 0.02532, -0.04877), (0.2385, 0.0281, -0.09567), (0.2159, 0.03261, -0.1389), (0.1854, 0.03867, -0.1768), (0.1482, 0.04606, -0.2079), (0.1058, 0.05449, -0.231), (0.05984, 0.06364, -0.2452), (0.01201, 0.07316, -0.25), (-0.03583, 0.08267, -0.2452), (-0.08182, 0.09182, -0.231), (-0.1242, 0.1003, -0.2079), (-0.1614, 0.1076, -0.1768), (-0.1919, 0.1137, -0.1389), (-0.2145, 0.1182, -0.09567), (-0.2285, 0.121, -0.04877), (-0.2572, -0.1219, 0.0), (-0.2524, -0.1219, 0.04877), (-0.2382, -0.1219, 0.09567), (-0.2151, -0.1219, 0.1389), (-0.184, -0.1219, 0.1768), (-0.1461, -0.1219, 0.2079), (-0.1029, -0.1219, 0.231), (-0.05598, -0.1219, 0.2452), (-0.007205, -0.1219, 0.25), (0.04157, -0.1219, 0.2452), (0.08847, -0.1219, 0.231), (0.1317, -0.1219, 0.2079), (0.1696, -0.1219, 0.1768), (0.2007, -0.1219, 0.1389), (0.2238, -0.1219, 0.09567), (0.238, -0.1219, 0.04877), (0.2428, -0.1219, 3.062e-17), (0.238, -0.1219, -0.04877), (0.2238, -0.1219, -0.09567), (0.2007, -0.1219, -0.1389), (0.1696, -0.1219, -0.1768), (0.1317, -0.1219, -0.2079), (0.08847, -0.1219, -0.231), (0.04157, -0.1219, -0.2452), (-0.007205, -0.1219, -0.25), (-0.05598, -0.1219, -0.2452), (-0.1029, -0.1219, -0.231), (-0.1461, -0.1219, -0.2079), (-0.184, -0.1219, -0.1768), (-0.2151, -0.1219, -0.1389), (-0.2382, -0.1219, -0.09567), (-0.2524, -0.1219, -0.04877)], [], [(0, 1, 33, 32), (1, 2, 34, 33), (2, 3, 35, 34), (3, 4, 36, 35), (4, 5, 37, 36), (5, 6, 38, 37), (6, 7, 39, 38), (7, 8, 40, 39), (8, 9, 41, 40), (9, 10, 42, 41), (10, 11, 43, 42), (11, 12, 44, 43), (12, 13, 45, 44), (13, 14, 46, 45), (14, 15, 47, 46), (15, 16, 48, 47), (16, 17, 49, 48), (17, 18, 50, 49), (18, 19, 51, 50), (19, 20, 52, 51), (20, 21, 53, 52), (21, 22, 54, 53), (22, 23, 55, 54), (23, 24, 56, 55), (24, 25, 57, 56), (25, 26, 58, 57), (26, 27, 59, 58), (27, 28, 60, 59), (28, 29, 61, 60), (29, 30, 62, 61), (30, 31, 63, 62), (31, 0, 32, 63)])
me_torus_011.use_remesh_preserve_volume = False
me_torus_011.use_remesh_preserve_attributes = False
me_torus_011.use_mirror_vertex_groups = False
me_torus_011.update()
me_torus_014 = bpy.data.meshes.new('Torus.014')
me_torus_014.from_pydata([(-0.007205, -0.1219, -3.26e-09)], [], [])
me_torus_014.use_remesh_preserve_volume = False
me_torus_014.use_remesh_preserve_attributes = False
me_torus_014.use_mirror_vertex_groups = False
me_torus_014.update()
me_torus_013 = bpy.data.meshes.new('Torus.013')
me_torus_013.from_pydata([(0.01201, 0.07316, -3.26e-09)], [], [])
me_torus_013.use_remesh_preserve_volume = False
me_torus_013.use_remesh_preserve_attributes = False
me_torus_013.use_mirror_vertex_groups = False
me_torus_013.update()
me_torus_016 = bpy.data.meshes.new('Torus.016')
me_torus_016.from_pydata([(-0.2572, -0.1219, 0.0), (-0.2524, -0.1219, 0.04877), (-0.2382, -0.1219, 0.09567), (-0.2151, -0.1219, 0.1389), (-0.184, -0.1219, 0.1768), (-0.1461, -0.1219, 0.2079), (-0.1029, -0.1219, 0.231), (-0.05598, -0.1219, 0.2452), (-0.007205, -0.1219, 0.25), (0.04157, -0.1219, 0.2452), (0.08847, -0.1219, 0.231), (0.1317, -0.1219, 0.2079), (0.1696, -0.1219, 0.1768), (0.2007, -0.1219, 0.1389), (0.2238, -0.1219, 0.09567), (0.238, -0.1219, 0.04877), (0.2428, -0.1219, 3.062e-17), (0.238, -0.1219, -0.04877), (0.2238, -0.1219, -0.09567), (0.2007, -0.1219, -0.1389), (0.1696, -0.1219, -0.1768), (0.1317, -0.1219, -0.2079), (0.08847, -0.1219, -0.231), (0.04157, -0.1219, -0.2452), (-0.007205, -0.1219, -0.25), (-0.05598, -0.1219, -0.2452), (-0.1029, -0.1219, -0.231), (-0.1461, -0.1219, -0.2079), (-0.184, -0.1219, -0.1768), (-0.2151, -0.1219, -0.1389), (-0.2382, -0.1219, -0.09567), (-0.2524, -0.1219, -0.04877), (-0.04076, 0.07749, -0.2452), (0.007658, 0.07505, -0.25), (-0.1303, 0.08202, -0.2079), (-0.1988, 0.08551, -0.1389), (0.251, 0.06334, 0.04877), (-0.1679, 0.08395, 0.1768), (-0.08733, 0.07985, -0.231), (0.2557, 0.06311, -9.36e-09), (0.1831, 0.06668, 0.1768), (-0.2217, 0.08669, -0.09567), (-0.2358, 0.08746, 0.04877), (-0.2359, 0.08729, 0.04877), (-0.08732, 0.07998, 0.231), (0.214, 0.06516, 0.1389), (0.1026, 0.07064, 0.231), (0.1455, 0.06853, 0.2079), (0.1455, 0.06811, -0.2079), (-0.2406, 0.08836, -7.217e-09), (-0.2406, 0.08768, -7.194e-09), (-0.2406, 0.08752, -7.189e-09), (-0.2358, 0.08742, -0.04877), (-0.1679, 0.08394, -0.1768), (-0.1303, 0.08209, 0.2079), (0.2139, 0.06469, -0.1389), (0.2369, 0.06403, 0.09567), (-0.1988, 0.08547, 0.1389), (0.1831, 0.06623, -0.1768), (0.2368, 0.06355, -0.09567), (0.0561, 0.07293, 0.2452), (-0.2217, 0.08659, 0.09567), (-0.04075, 0.07769, 0.2452), (0.007677, 0.07531, 0.25), (0.1026, 0.07027, -0.231), (0.2509, 0.06285, -0.04877), (0.05607, 0.07261, -0.2452)], [(49, 50)], [(47, 11, 12, 40), (65, 17, 18, 59), (66, 23, 24, 33), (35, 29, 30, 41), (37, 4, 5, 54), (46, 10, 11, 47), (17, 65, 39, 16), (64, 22, 23, 66), (53, 28, 29, 35), (57, 3, 4, 37), (60, 9, 10, 46), (36, 15, 16, 39), (48, 21, 22, 64), (34, 27, 28, 53), (61, 2, 3, 57), (63, 8, 9, 60), (56, 14, 15, 36), (58, 20, 21, 48), (38, 26, 27, 34), (43, 1, 2, 61), (62, 7, 8, 63), (45, 13, 14, 56), (55, 19, 20, 58), (32, 25, 26, 38), (52, 31, 0, 51, 50), (50, 51, 43, 42), (51, 0, 1, 43), (44, 6, 7, 62), (40, 12, 13, 45), (59, 18, 19, 55), (33, 24, 25, 32), (41, 30, 31, 52), (54, 5, 6, 44)])
me_torus_016.use_remesh_preserve_volume = False
me_torus_016.use_remesh_preserve_attributes = False
me_torus_016.use_mirror_vertex_groups = False
me_torus_016.update()
me_torus_015 = bpy.data.meshes.new('Torus.015')
me_torus_015.from_pydata([(-0.2332, 0.1219, 0.0), (-0.2285, 0.121, 0.04877), (-0.2145, 0.1182, 0.09567), (-0.1919, 0.1137, 0.1389), (-0.1614, 0.1076, 0.1768), (-0.1242, 0.1003, 0.2079), (-0.08182, 0.09182, 0.231), (-0.03583, 0.08267, 0.2452), (0.01201, 0.07316, 0.25), (0.05984, 0.06364, 0.2452), (0.1058, 0.05449, 0.231), (0.1482, 0.04606, 0.2079), (0.1854, 0.03867, 0.1768), (0.2159, 0.03261, 0.1389), (0.2385, 0.0281, 0.09567), (0.2525, 0.02532, 0.04877), (0.2572, 0.02439, 3.062e-17), (0.2525, 0.02532, -0.04877), (0.2385, 0.0281, -0.09567), (0.2159, 0.03261, -0.1389), (0.1854, 0.03867, -0.1768), (0.1482, 0.04606, -0.2079), (0.1058, 0.05449, -0.231), (0.05984, 0.06364, -0.2452), (0.01201, 0.07316, -0.25), (-0.03583, 0.08267, -0.2452), (-0.08182, 0.09182, -0.231), (-0.1242, 0.1003, -0.2079), (-0.1614, 0.1076, -0.1768), (-0.1919, 0.1137, -0.1389), (-0.2145, 0.1182, -0.09567), (-0.2285, 0.121, -0.04877), (-0.2572, -0.1219, 0.0), (-0.2524, -0.1219, 0.04877), (-0.2382, -0.1219, 0.09567), (-0.2151, -0.1219, 0.1389), (-0.184, -0.1219, 0.1768), (-0.1461, -0.1219, 0.2079), (-0.1029, -0.1219, 0.231), (-0.05598, -0.1219, 0.2452), (-0.007205, -0.1219, 0.25), (0.04157, -0.1219, 0.2452), (0.08847, -0.1219, 0.231), (0.1317, -0.1219, 0.2079), (0.1696, -0.1219, 0.1768), (0.2007, -0.1219, 0.1389), (0.2238, -0.1219, 0.09567), (0.238, -0.1219, 0.04877), (0.2428, -0.1219, 3.062e-17), (0.238, -0.1219, -0.04877), (0.2238, -0.1219, -0.09567), (0.2007, -0.1219, -0.1389), (0.1696, -0.1219, -0.1768), (0.1317, -0.1219, -0.2079), (0.08847, -0.1219, -0.231), (0.04157, -0.1219, -0.2452), (-0.007205, -0.1219, -0.25), (-0.05598, -0.1219, -0.2452), (-0.1029, -0.1219, -0.231), (-0.1461, -0.1219, -0.2079), (-0.184, -0.1219, -0.1768), (-0.2151, -0.1219, -0.1389), (-0.2382, -0.1219, -0.09567), (-0.2524, -0.1219, -0.04877)], [], [(0, 1, 33, 32), (1, 2, 34, 33), (2, 3, 35, 34), (3, 4, 36, 35), (4, 5, 37, 36), (5, 6, 38, 37), (6, 7, 39, 38), (7, 8, 40, 39), (8, 9, 41, 40), (9, 10, 42, 41), (10, 11, 43, 42), (11, 12, 44, 43), (12, 13, 45, 44), (13, 14, 46, 45), (14, 15, 47, 46), (15, 16, 48, 47), (16, 17, 49, 48), (17, 18, 50, 49), (18, 19, 51, 50), (19, 20, 52, 51), (20, 21, 53, 52), (21, 22, 54, 53), (22, 23, 55, 54), (23, 24, 56, 55), (24, 25, 57, 56), (25, 26, 58, 57), (26, 27, 59, 58), (27, 28, 60, 59), (28, 29, 61, 60), (29, 30, 62, 61), (30, 31, 63, 62), (31, 0, 32, 63)])
me_torus_015.use_remesh_preserve_volume = False
me_torus_015.use_remesh_preserve_attributes = False
me_torus_015.use_mirror_vertex_groups = False
me_torus_015.update()
me_torus_018 = bpy.data.meshes.new('Torus.018')
me_torus_018.from_pydata([(-0.2332, 0.1219, 0.0), (-0.2285, 0.121, 0.04877), (-0.2145, 0.1182, 0.09567), (-0.1919, 0.1137, 0.1389), (-0.1614, 0.1076, 0.1768), (-0.1242, 0.1003, 0.2079), (-0.08182, 0.09182, 0.231), (-0.03583, 0.08267, 0.2452), (0.01201, 0.07316, 0.25), (0.05984, 0.06364, 0.2452), (0.1058, 0.05449, 0.231), (0.1482, 0.04606, 0.2079), (0.1854, 0.03867, 0.1768), (0.2159, 0.03261, 0.1389), (0.2385, 0.0281, 0.09567), (0.2525, 0.02532, 0.04877), (0.2572, 0.02439, 3.062e-17), (0.2525, 0.02532, -0.04877), (0.2385, 0.0281, -0.09567), (0.2159, 0.03261, -0.1389), (0.1854, 0.03867, -0.1768), (0.1482, 0.04606, -0.2079), (0.1058, 0.05449, -0.231), (0.05984, 0.06364, -0.2452), (0.01201, 0.07316, -0.25), (-0.03583, 0.08267, -0.2452), (-0.08182, 0.09182, -0.231), (-0.1242, 0.1003, -0.2079), (-0.1614, 0.1076, -0.1768), (-0.1919, 0.1137, -0.1389), (-0.2145, 0.1182, -0.09567), (-0.2285, 0.121, -0.04877), (-0.2572, -0.1219, 0.0), (-0.2524, -0.1219, 0.04877), (-0.2382, -0.1219, 0.09567), (-0.2151, -0.1219, 0.1389), (-0.184, -0.1219, 0.1768), (-0.1461, -0.1219, 0.2079), (-0.1029, -0.1219, 0.231), (-0.05598, -0.1219, 0.2452), (-0.007205, -0.1219, 0.25), (0.04157, -0.1219, 0.2452), (0.08847, -0.1219, 0.231), (0.1317, -0.1219, 0.2079), (0.1696, -0.1219, 0.1768), (0.2007, -0.1219, 0.1389), (0.2238, -0.1219, 0.09567), (0.238, -0.1219, 0.04877), (0.2428, -0.1219, 3.062e-17), (0.238, -0.1219, -0.04877), (0.2238, -0.1219, -0.09567), (0.2007, -0.1219, -0.1389), (0.1696, -0.1219, -0.1768), (0.1317, -0.1219, -0.2079), (0.08847, -0.1219, -0.231), (0.04157, -0.1219, -0.2452), (-0.007205, -0.1219, -0.25), (-0.05598, -0.1219, -0.2452), (-0.1029, -0.1219, -0.231), (-0.1461, -0.1219, -0.2079), (-0.184, -0.1219, -0.1768), (-0.2151, -0.1219, -0.1389), (-0.2382, -0.1219, -0.09567), (-0.2524, -0.1219, -0.04877)], [], [(0, 32, 33, 1), (1, 33, 34, 2), (2, 34, 35, 3), (3, 35, 36, 4), (4, 36, 37, 5), (5, 37, 38, 6), (6, 38, 39, 7), (7, 39, 40, 8), (8, 40, 41, 9), (9, 41, 42, 10), (10, 42, 43, 11), (11, 43, 44, 12), (12, 44, 45, 13), (13, 45, 46, 14), (14, 46, 47, 15), (15, 47, 48, 16), (16, 48, 49, 17), (17, 49, 50, 18), (18, 50, 51, 19), (19, 51, 52, 20), (20, 52, 53, 21), (21, 53, 54, 22), (22, 54, 55, 23), (23, 55, 56, 24), (24, 56, 57, 25), (25, 57, 58, 26), (26, 58, 59, 27), (27, 59, 60, 28), (28, 60, 61, 29), (29, 61, 62, 30), (30, 62, 63, 31), (31, 63, 32, 0)])
me_torus_018.use_remesh_preserve_volume = False
me_torus_018.use_remesh_preserve_attributes = False
me_torus_018.use_mirror_vertex_groups = False
me_torus_018.update()
me_torus_017 = bpy.data.meshes.new('Torus.017')
me_torus_017.from_pydata([(-0.2572, -0.1219, 0.0), (-0.2524, -0.1219, 0.04877), (-0.2382, -0.1219, 0.09567), (-0.2151, -0.1219, 0.1389), (-0.184, -0.1219, 0.1768), (-0.1461, -0.1219, 0.2079), (-0.1029, -0.1219, 0.231), (-0.05598, -0.1219, 0.2452), (-0.007205, -0.1219, 0.25), (0.04157, -0.1219, 0.2452), (0.08847, -0.1219, 0.231), (0.1317, -0.1219, 0.2079), (0.1696, -0.1219, 0.1768), (0.2007, -0.1219, 0.1389), (0.2238, -0.1219, 0.09567), (0.238, -0.1219, 0.04877), (0.2428, -0.1219, 3.062e-17), (0.238, -0.1219, -0.04877), (0.2238, -0.1219, -0.09567), (0.2007, -0.1219, -0.1389), (0.1696, -0.1219, -0.1768), (0.1317, -0.1219, -0.2079), (0.08847, -0.1219, -0.231), (0.04157, -0.1219, -0.2452), (-0.007205, -0.1219, -0.25), (-0.05598, -0.1219, -0.2452), (-0.1029, -0.1219, -0.231), (-0.1461, -0.1219, -0.2079), (-0.184, -0.1219, -0.1768), (-0.2151, -0.1219, -0.1389), (-0.2382, -0.1219, -0.09567), (-0.2524, -0.1219, -0.04877), (-0.04076, 0.07749, -0.2452), (0.007658, 0.07505, -0.25), (-0.1303, 0.08202, -0.2079), (-0.1988, 0.08551, -0.1389), (0.251, 0.06334, 0.04877), (-0.1679, 0.08395, 0.1768), (-0.08733, 0.07985, -0.231), (0.2557, 0.06311, -9.36e-09), (0.1831, 0.06668, 0.1768), (-0.2217, 0.08669, -0.09567), (-0.2358, 0.08746, 0.04877), (-0.2359, 0.08729, 0.04877), (-0.08732, 0.07998, 0.231), (0.214, 0.06516, 0.1389), (0.1026, 0.07064, 0.231), (0.1455, 0.06853, 0.2079), (0.1455, 0.06811, -0.2079), (-0.2406, 0.08836, -7.217e-09), (-0.2406, 0.08768, -7.194e-09), (-0.2406, 0.08752, -7.189e-09), (-0.2358, 0.08742, -0.04877), (-0.1679, 0.08394, -0.1768), (-0.1303, 0.08209, 0.2079), (0.2139, 0.06469, -0.1389), (0.2369, 0.06403, 0.09567), (-0.1988, 0.08547, 0.1389), (0.1831, 0.06623, -0.1768), (0.2368, 0.06355, -0.09567), (0.0561, 0.07293, 0.2452), (-0.2217, 0.08659, 0.09567), (-0.04075, 0.07769, 0.2452), (0.007677, 0.07531, 0.25), (0.1026, 0.07027, -0.231), (0.2509, 0.06285, -0.04877), (0.05607, 0.07261, -0.2452), (-0.007205, -0.1219, 3.26e-09), (-0.01353, 0.07629, 0.001393)], [], [(47, 40, 12, 11), (65, 59, 18, 17), (66, 33, 24, 23), (35, 41, 30, 29), (37, 54, 5, 4), (46, 47, 11, 10), (17, 16, 39, 65), (64, 66, 23, 22), (53, 35, 29, 28), (57, 37, 4, 3), (60, 46, 10, 9), (36, 39, 16, 15), (48, 64, 22, 21), (34, 53, 28, 27), (61, 57, 3, 2), (63, 60, 9, 8), (56, 36, 15, 14), (58, 48, 21, 20), (38, 34, 27, 26), (43, 61, 2, 1), (62, 63, 8, 7), (45, 56, 14, 13), (55, 58, 20, 19), (32, 38, 26, 25), (52, 50, 51, 0, 31), (60, 63, 68), (51, 43, 1, 0), (44, 62, 7, 6), (40, 45, 13, 12), (59, 55, 19, 18), (33, 32, 25, 24), (41, 52, 31, 30), (54, 44, 6, 5), (14, 15, 67), (0, 1, 67), (25, 26, 67), (17, 18, 67), (2, 3, 67), (30, 31, 67), (9, 10, 67), (29, 30, 67), (12, 13, 67), (4, 5, 67), (20, 21, 67), (24, 25, 67), (27, 28, 67), (19, 20, 67), (26, 27, 67), (18, 19, 67), (1, 2, 67), (31, 0, 67), (28, 29, 67), (11, 12, 67), (7, 8, 67), (13, 14, 67), (5, 6, 67), (10, 11, 67), (8, 9, 67), (16, 17, 67), (23, 24, 67), (15, 16, 67), (21, 22, 67), (3, 4, 67), (6, 7, 67), (22, 23, 67), (59, 65, 68), (55, 59, 68), (36, 56, 68), (33, 66, 68), (32, 33, 68), (48, 58, 68), (41, 35, 68), (52, 41, 68), (34, 38, 68), (54, 37, 68), (44, 54, 68), (61, 43, 68), (47, 46, 68), (63, 62, 68), (66, 64, 68), (56, 45, 68), (35, 53, 68), (58, 55, 68), (37, 57, 68), (38, 32, 68), (46, 60, 68), (42, 43, 68), (50, 52, 68), (39, 36, 68), (49, 50, 68), (43, 51, 68), (64, 48, 68), (51, 50, 68), (50, 42, 68), (53, 34, 68), (65, 39, 68), (62, 44, 68), (57, 61, 68), (40, 47, 68), (45, 40, 68)])
me_torus_017.use_remesh_preserve_volume = False
me_torus_017.use_remesh_preserve_attributes = False
me_torus_017.use_mirror_vertex_groups = False
me_torus_017.update()
me_cylinder_007 = bpy.data.meshes.new('Cylinder.007')
me_cylinder_007.from_pydata([(0.0, 1.0, -1.0), (0.0, 1.0, 1.0), (0.1951, 0.9808, -1.0), (0.1951, 0.9808, 1.0), (0.3827, 0.9239, -1.0), (0.3827, 0.9239, 1.0), (0.5556, 0.8315, -1.0), (0.5556, 0.8315, 1.0), (0.7071, 0.7071, -1.0), (0.7071, 0.7071, 1.0), (0.8315, 0.5556, -1.0), (0.8315, 0.5556, 1.0), (0.9239, 0.3827, -1.0), (0.9239, 0.3827, 1.0), (0.9808, 0.1951, -1.0), (0.9808, 0.1951, 1.0), (1.0, 7.55e-08, -1.0), (1.0, 7.55e-08, 1.0), (0.9808, -0.1951, -1.0), (0.9808, -0.1951, 1.0), (0.9239, -0.3827, -1.0), (0.9239, -0.3827, 1.0), (0.8315, -0.5556, -1.0), (0.8315, -0.5556, 1.0), (0.7071, -0.7071, -1.0), (0.7071, -0.7071, 1.0), (0.5556, -0.8315, -1.0), (0.5556, -0.8315, 1.0), (0.3827, -0.9239, -1.0), (0.3827, -0.9239, 1.0), (0.1951, -0.9808, -1.0), (0.1951, -0.9808, 1.0), (-3.258e-07, -1.0, -1.0), (-3.258e-07, -1.0, 1.0), (-0.1951, -0.9808, -1.0), (-0.1951, -0.9808, 1.0), (-0.3827, -0.9239, -1.0), (-0.3827, -0.9239, 1.0), (-0.5556, -0.8315, -1.0), (-0.5556, -0.8315, 1.0), (-0.7071, -0.7071, -1.0), (-0.7071, -0.7071, 1.0), (-0.8315, -0.5556, -1.0), (-0.8315, -0.5556, 1.0), (-0.9239, -0.3827, -1.0), (-0.9239, -0.3827, 1.0), (-0.9808, -0.1951, -1.0), (-0.9808, -0.1951, 1.0), (-1.0, 9.656e-07, -1.0), (-1.0, 9.656e-07, 1.0), (-0.9808, 0.1951, -1.0), (-0.9808, 0.1951, 1.0), (-0.9239, 0.3827, -1.0), (-0.9239, 0.3827, 1.0), (-0.8315, 0.5556, -1.0), (-0.8315, 0.5556, 1.0), (-0.7071, 0.7071, -1.0), (-0.7071, 0.7071, 1.0), (-0.5556, 0.8315, -1.0), (-0.5556, 0.8315, 1.0), (-0.3827, 0.9239, -1.0), (-0.3827, 0.9239, 1.0), (-0.1951, 0.9808, -1.0), (-0.1951, 0.9808, 1.0), (0.0, 1.0, 1.0), (0.1951, 0.9808, 1.0), (0.3827, 0.9239, 1.0), (0.5556, 0.8315, 1.0), (0.7071, 0.7071, 1.0), (0.8315, 0.5556, 1.0), (0.9239, 0.3827, 1.0), (0.9808, 0.1951, 1.0), (1.0, 7.55e-08, 1.0), (0.9808, -0.1951, 1.0), (0.9239, -0.3827, 1.0), (0.8315, -0.5556, 1.0), (0.7071, -0.7071, 1.0), (0.5556, -0.8315, 1.0), (0.3827, -0.9239, 1.0), (0.1951, -0.9808, 1.0), (-3.258e-07, -1.0, 1.0), (-0.1951, -0.9808, 1.0), (-0.3827, -0.9239, 1.0), (-0.5556, -0.8315, 1.0), (-0.7071, -0.7071, 1.0), (-0.8315, -0.5556, 1.0), (-0.9239, -0.3827, 1.0), (-0.9808, -0.1951, 1.0), (-1.0, 9.656e-07, 1.0), (-0.9808, 0.1951, 1.0), (-0.9239, 0.3827, 1.0), (-0.8315, 0.5556, 1.0), (-0.7071, 0.7071, 1.0), (-0.5556, 0.8315, 1.0), (-0.3827, 0.9239, 1.0), (-0.1951, 0.9808, 1.0)], [], [(0, 1, 3, 2), (2, 3, 5, 4), (4, 5, 7, 6), (6, 7, 9, 8), (8, 9, 11, 10), (10, 11, 13, 12), (12, 13, 15, 14), (14, 15, 17, 16), (16, 17, 19, 18), (18, 19, 21, 20), (20, 21, 23, 22), (22, 23, 25, 24), (24, 25, 27, 26), (26, 27, 29, 28), (28, 29, 31, 30), (30, 31, 33, 32), (32, 33, 35, 34), (34, 35, 37, 36), (36, 37, 39, 38), (38, 39, 41, 40), (40, 41, 43, 42), (42, 43, 45, 44), (44, 45, 47, 46), (46, 47, 49, 48), (48, 49, 51, 50), (50, 51, 53, 52), (52, 53, 55, 54), (54, 55, 57, 56), (56, 57, 59, 58), (58, 59, 61, 60), (35, 33, 80, 81), (60, 61, 63, 62), (62, 63, 1, 0), (17, 15, 71, 72), (53, 51, 89, 90), (9, 7, 67, 68), (27, 25, 76, 77), (45, 43, 85, 86), (63, 61, 94, 95), (19, 17, 72, 73), (37, 35, 81, 82), (55, 53, 90, 91), (11, 9, 68, 69), (29, 27, 77, 78), (47, 45, 86, 87), (3, 1, 64, 65), (1, 63, 95, 64), (21, 19, 73, 74), (39, 37, 82, 83), (57, 55, 91, 92), (13, 11, 69, 70), (31, 29, 78, 79), (49, 47, 87, 88), (5, 3, 65, 66), (23, 21, 74, 75), (41, 39, 83, 84), (59, 57, 92, 93), (15, 13, 70, 71), (33, 31, 79, 80), (51, 49, 88, 89), (7, 5, 66, 67), (25, 23, 75, 76), (43, 41, 84, 85), (61, 59, 93, 94)])
me_cylinder_007.use_remesh_preserve_volume = False
me_cylinder_007.use_remesh_preserve_attributes = False
me_cylinder_007.use_mirror_vertex_groups = False
me_cylinder_007.update()
me_cylinder_006 = bpy.data.meshes.new('Cylinder.006')
me_cylinder_006.from_pydata([(0.0, 1.0, -1.0), (0.0, 1.0, 1.0), (0.1951, 0.9808, -1.0), (0.1951, 0.9808, 1.0), (0.3827, 0.9239, -1.0), (0.3827, 0.9239, 1.0), (0.5556, 0.8315, -1.0), (0.5556, 0.8315, 1.0), (0.7071, 0.7071, -1.0), (0.7071, 0.7071, 1.0), (0.8315, 0.5556, -1.0), (0.8315, 0.5556, 1.0), (0.9239, 0.3827, -1.0), (0.9239, 0.3827, 1.0), (0.9808, 0.1951, -1.0), (0.9808, 0.1951, 1.0), (1.0, 7.55e-08, -1.0), (1.0, 7.55e-08, 1.0), (0.9808, -0.1951, -1.0), (0.9808, -0.1951, 1.0), (0.9239, -0.3827, -1.0), (0.9239, -0.3827, 1.0), (0.8315, -0.5556, -1.0), (0.8315, -0.5556, 1.0), (0.7071, -0.7071, -1.0), (0.7071, -0.7071, 1.0), (0.5556, -0.8315, -1.0), (0.5556, -0.8315, 1.0), (0.3827, -0.9239, -1.0), (0.3827, -0.9239, 1.0), (0.1951, -0.9808, -1.0), (0.1951, -0.9808, 1.0), (-3.258e-07, -1.0, -1.0), (-3.258e-07, -1.0, 1.0), (-0.1951, -0.9808, -1.0), (-0.1951, -0.9808, 1.0), (-0.3827, -0.9239, -1.0), (-0.3827, -0.9239, 1.0), (-0.5556, -0.8315, -1.0), (-0.5556, -0.8315, 1.0), (-0.7071, -0.7071, -1.0), (-0.7071, -0.7071, 1.0), (-0.8315, -0.5556, -1.0), (-0.8315, -0.5556, 1.0), (-0.9239, -0.3827, -1.0), (-0.9239, -0.3827, 1.0), (-0.9808, -0.1951, -1.0), (-0.9808, -0.1951, 1.0), (-1.0, 9.656e-07, -1.0), (-1.0, 9.656e-07, 1.0), (-0.9808, 0.1951, -1.0), (-0.9808, 0.1951, 1.0), (-0.9239, 0.3827, -1.0), (-0.9239, 0.3827, 1.0), (-0.8315, 0.5556, -1.0), (-0.8315, 0.5556, 1.0), (-0.7071, 0.7071, -1.0), (-0.7071, 0.7071, 1.0), (-0.5556, 0.8315, -1.0), (-0.5556, 0.8315, 1.0), (-0.3827, 0.9239, -1.0), (-0.3827, 0.9239, 1.0), (-0.1951, 0.9808, -1.0), (-0.1951, 0.9808, 1.0), (0.0, 1.0, 1.0), (0.1951, 0.9808, 1.0), (0.3827, 0.9239, 1.0), (0.5556, 0.8315, 1.0), (0.7071, 0.7071, 1.0), (0.8315, 0.5556, 1.0), (0.9239, 0.3827, 1.0), (0.9808, 0.1951, 1.0), (1.0, 7.55e-08, 1.0), (0.9808, -0.1951, 1.0), (0.9239, -0.3827, 1.0), (0.8315, -0.5556, 1.0), (0.7071, -0.7071, 1.0), (0.5556, -0.8315, 1.0), (0.3827, -0.9239, 1.0), (0.1951, -0.9808, 1.0), (-3.258e-07, -1.0, 1.0), (-0.1951, -0.9808, 1.0), (-0.3827, -0.9239, 1.0), (-0.5556, -0.8315, 1.0), (-0.7071, -0.7071, 1.0), (-0.8315, -0.5556, 1.0), (-0.9239, -0.3827, 1.0), (-0.9808, -0.1951, 1.0), (-1.0, 9.656e-07, 1.0), (-0.9808, 0.1951, 1.0), (-0.9239, 0.3827, 1.0), (-0.8315, 0.5556, 1.0), (-0.7071, 0.7071, 1.0), (-0.5556, 0.8315, 1.0), (-0.3827, 0.9239, 1.0), (-0.1951, 0.9808, 1.0)], [], [(0, 2, 3, 1), (2, 4, 5, 3), (4, 6, 7, 5), (6, 8, 9, 7), (8, 10, 11, 9), (10, 12, 13, 11), (12, 14, 15, 13), (14, 16, 17, 15), (16, 18, 19, 17), (18, 20, 21, 19), (20, 22, 23, 21), (22, 24, 25, 23), (24, 26, 27, 25), (26, 28, 29, 27), (28, 30, 31, 29), (30, 32, 33, 31), (32, 34, 35, 33), (34, 36, 37, 35), (36, 38, 39, 37), (38, 40, 41, 39), (40, 42, 43, 41), (42, 44, 45, 43), (44, 46, 47, 45), (46, 48, 49, 47), (48, 50, 51, 49), (50, 52, 53, 51), (52, 54, 55, 53), (54, 56, 57, 55), (56, 58, 59, 57), (58, 60, 61, 59), (35, 81, 80, 33), (60, 62, 63, 61), (62, 0, 1, 63), (17, 72, 71, 15), (53, 90, 89, 51), (9, 68, 67, 7), (27, 77, 76, 25), (45, 86, 85, 43), (63, 95, 94, 61), (19, 73, 72, 17), (37, 82, 81, 35), (55, 91, 90, 53), (11, 69, 68, 9), (29, 78, 77, 27), (47, 87, 86, 45), (3, 65, 64, 1), (1, 64, 95, 63), (21, 74, 73, 19), (39, 83, 82, 37), (57, 92, 91, 55), (13, 70, 69, 11), (31, 79, 78, 29), (49, 88, 87, 47), (5, 66, 65, 3), (23, 75, 74, 21), (41, 84, 83, 39), (59, 93, 92, 57), (15, 71, 70, 13), (33, 80, 79, 31), (51, 89, 88, 49), (7, 67, 66, 5), (25, 76, 75, 23), (43, 85, 84, 41), (61, 94, 93, 59)])
me_cylinder_006.use_remesh_preserve_volume = False
me_cylinder_006.use_remesh_preserve_attributes = False
me_cylinder_006.use_mirror_vertex_groups = False
me_cylinder_006.update()

# ---- objects
ob_cylinder = bpy.data.objects.new('Cylinder', me_cylinder)
ob_lamp = bpy.data.objects.new('Lamp', light_lamp)
ob_camera = bpy.data.objects.new('Camera', cam_camera)
ob_cylinder_001 = bpy.data.objects.new('Cylinder.001', me_cylinder_003)
ob_torus_001 = bpy.data.objects.new('Torus.001', me_torus_001)
ob_cylinder_002 = bpy.data.objects.new('Cylinder.002', me_cylinder_004)
ob_torus_000 = bpy.data.objects.new('Torus.000', me_torus_002)
ob_torus_002 = bpy.data.objects.new('Torus.002', me_torus_003)
ob_torus_003 = bpy.data.objects.new('Torus.003', me_torus_004)
ob_torus_004 = bpy.data.objects.new('Torus.004', me_torus_005)
ob_torus_005 = bpy.data.objects.new('Torus.005', me_torus_006)
ob_torus_010 = bpy.data.objects.new('Torus.010', me_torus_011)
ob_torus_006 = bpy.data.objects.new('Torus.006', me_torus_014)
ob_torus_007 = bpy.data.objects.new('Torus.007', me_torus_013)
ob_torus_009 = bpy.data.objects.new('Torus.009', me_torus_016)
ob_torus_008 = bpy.data.objects.new('Torus.008', me_torus_015)
ob_torus_012 = bpy.data.objects.new('Torus.012', me_torus_018)
ob_torus_011 = bpy.data.objects.new('Torus.011', me_torus_017)
ob_cylinder_004 = bpy.data.objects.new('Cylinder.004', me_cylinder_007)
ob_cylinder_003 = bpy.data.objects.new('Cylinder.003', me_cylinder_006)

# ---- transforms, parenting, visibility, modifiers, constraints
ob_cylinder.location = (0.0, 0.0, 0.0)
ob_cylinder.lineart.crease_threshold = 0.0
ob_lamp.location = (4.076, 1.005, 5.904)
ob_lamp.rotation_euler = (0.6503, 0.05522, 1.866)
ob_lamp.lock_rotations_4d = False
ob_lamp.empty_display_type = 'ARROWS'
ob_lamp.color = (0.0, 0.0, 0.0, 0.0)
ob_lamp.lineart.crease_threshold = 0.0
ob_camera.location = (7.481, -6.508, 5.344)
ob_camera.rotation_euler = (1.109, 0.0, 0.8149)
ob_camera.lock_rotations_4d = False
ob_camera.empty_display_type = 'ARROWS'
ob_camera.color = (0.0, 0.0, 0.0, 0.0)
ob_camera.display_type = 'WIRE'
ob_camera.lineart.crease_threshold = 0.0
ob_cylinder_001.location = (0.0, 0.0, 0.0)
ob_cylinder_001.lineart.crease_threshold = 0.0
ob_torus_001.location = (4.0, 0.0, 0.0)
ob_torus_001.rotation_euler = (1.571, -0.0, 0.0)
ob_torus_001.scale = (4.0, 4.0, 4.0)
ob_torus_001.lineart.crease_threshold = 0.0
ob_cylinder_002.location = (0.0, 0.0, 0.0)
ob_cylinder_002.lineart.crease_threshold = 0.0
ob_torus_000.location = (4.0, 0.0, 0.0)
ob_torus_000.rotation_euler = (1.571, -0.0, 0.0)
ob_torus_000.scale = (4.0, 4.0, 4.0)
ob_torus_000.lineart.crease_threshold = 0.0
ob_torus_002.location = (4.0, 0.0, 0.0)
ob_torus_002.rotation_euler = (1.571, -0.0, 0.0)
ob_torus_002.scale = (4.0, 4.0, 4.0)
ob_torus_002.lineart.crease_threshold = 0.0
ob_torus_003.location = (4.0, 0.0, 0.0)
ob_torus_003.rotation_euler = (1.571, -0.0, 0.0)
ob_torus_003.scale = (4.0, 4.0, 4.0)
ob_torus_003.lineart.crease_threshold = 0.0
ob_torus_004.location = (4.0, 0.0, 0.0)
ob_torus_004.rotation_euler = (1.571, -0.0, 0.0)
ob_torus_004.scale = (4.0, 4.0, 4.0)
ob_torus_004.lineart.crease_threshold = 0.0
ob_torus_005.location = (0.0, 0.0, 0.0)
ob_torus_005.rotation_euler = (1.571, -0.0, 0.0)
ob_torus_005.scale = (4.0, 4.0, 4.0)
ob_torus_005.lineart.crease_threshold = 0.0
ob_torus_010.location = (0.0, 0.0, 0.0)
ob_torus_010.rotation_euler = (1.571, -0.0, 0.0)
ob_torus_010.lineart.crease_threshold = 0.0
ob_torus_006.location = (0.0, 0.0, 0.0)
ob_torus_006.rotation_euler = (1.571, -0.0, 0.0)
ob_torus_006.scale = (4.0, 4.0, 4.0)
ob_torus_006.lineart.crease_threshold = 0.0
ob_torus_007.location = (0.0, 0.0, 0.0)
ob_torus_007.rotation_euler = (1.571, -0.0, 0.0)
ob_torus_007.scale = (4.0, 4.0, 4.0)
ob_torus_007.lineart.crease_threshold = 0.0
ob_torus_009.location = (0.0, 0.0, 0.0)
ob_torus_009.rotation_euler = (1.571, -0.0, 0.0)
ob_torus_009.scale = (1.0, 4.0, 1.0)
ob_torus_009.lineart.crease_threshold = 0.0
ob_torus_008.location = (0.0, 0.0, 0.0)
ob_torus_008.rotation_euler = (1.571, -0.0, 0.0)
ob_torus_008.scale = (4.0, 4.0, 4.0)
ob_torus_008.lineart.crease_threshold = 0.0
ob_torus_012.location = (0.0, 0.0, 0.0)
ob_torus_012.rotation_euler = (1.571, -0.0, 0.0)
ob_torus_012.scale = (4.0, 4.0, 4.0)
ob_torus_012.lineart.crease_threshold = 0.0
ob_torus_011.location = (0.0, 0.0, 0.0)
ob_torus_011.rotation_euler = (1.571, -0.0, 0.0)
ob_torus_011.scale = (1.0, 4.0, 1.0)
ob_torus_011.lineart.crease_threshold = 0.0
ob_cylinder_004.location = (0.0, 0.0, 0.0)
ob_cylinder_004.scale = (0.25, 0.25, 1.0)
ob_cylinder_004.lineart.crease_threshold = 0.0
ob_cylinder_003.location = (0.0, 0.0, 0.0)
ob_cylinder_003.lineart.crease_threshold = 0.0

# ---- collection membership
col_collection_1.objects.link(ob_cylinder)
col_collection_1.objects.link(ob_lamp)
col_collection_1.objects.link(ob_camera)
col_collection_2.objects.link(ob_cylinder_001)
col_collection_3.objects.link(ob_torus_001)
col_collection_3.objects.link(ob_cylinder_002)
col_collection_4.objects.link(ob_torus_000)
col_collection_5.objects.link(ob_torus_002)
col_collection_6.objects.link(ob_torus_003)
col_collection_7.objects.link(ob_torus_004)
col_collection_8.objects.link(ob_torus_005)
col_collection_9.objects.link(ob_torus_010)
col_collection_10.objects.link(ob_torus_006)
col_collection_11.objects.link(ob_torus_007)
col_collection_12.objects.link(ob_torus_009)
col_collection_12.objects.link(ob_torus_008)
col_collection_13.objects.link(ob_torus_012)
col_collection_13.objects.link(ob_torus_011)
col_collection_14.objects.link(ob_cylinder_004)
col_collection_14.objects.link(ob_cylinder_003)

# ---- scene / render settings (as saved in the file)
scene.camera = ob_camera
scene.frame_start = 1; scene.frame_end = 250; scene.frame_set(54)
scene.render.engine = 'BLENDER_EEVEE_NEXT'
scene.render.resolution_percentage = 50
scene.render.dither_intensity = 0.0
scene.cycles.use_denoising = False
scene.cycles.samples = 128
scene.cycles.sampling_pattern = 'TABULATED_SOBOL'
scene.cycles.use_adaptive_sampling = False
scene.cycles.use_light_tree = False
scene.cycles.blur_glossy = 0.0
scene.cycles.sample_clamp_indirect = 0.0
scene.view_settings.view_transform = 'Standard'
bpy.context.view_layer.update()

